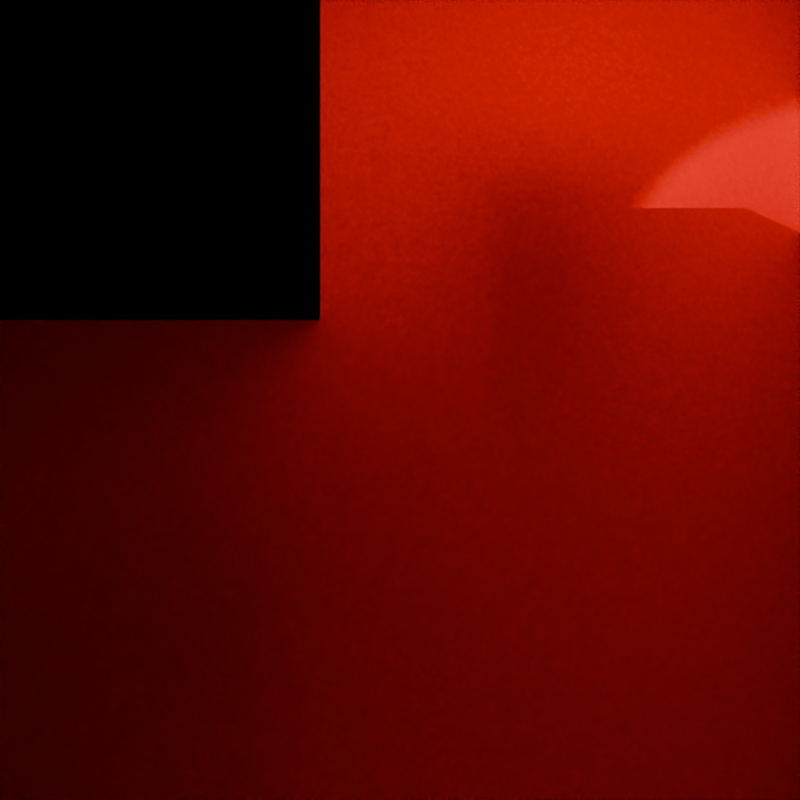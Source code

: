 # Source: path2.blend  (saved by Blender 4.5.90; exported with 4.5.12 LTS)
import bpy
from mathutils import Matrix  # noqa: F401  (used for matrix-valued properties, if any)

bpy.ops.wm.read_factory_settings(use_empty=True)
scene = bpy.context.scene
scene.name = 'Scene'

# ---- collections
col_collection = bpy.data.collections.new('Collection'); scene.collection.children.link(col_collection)
col_top_bototm = bpy.data.collections.new('top bototm'); scene.collection.children.link(col_top_bototm)
col_wall = bpy.data.collections.new('wall'); scene.collection.children.link(col_wall)

# ---- images (referenced by path relative to the original .blend; pixels are not part of the script)
import os
ASSET_DIR = os.environ.get("B2B_ASSET_DIR", "")  # directory of the original .blend (textures are referenced by path, not embedded)
HERE = os.path.dirname(os.path.abspath(__file__))  # packed textures are extracted next to this script under _unpacked/

def load_image(name, relpath, width, height, colorspace="sRGB"):
    """Load a texture the original file referenced (path relative to the .blend, or extracted next to this script)."""
    p = next((c for c in (os.path.join(HERE, relpath), os.path.join(ASSET_DIR, relpath)) if relpath and os.path.exists(c)), "")
    if p:
        img = bpy.data.images.load(p, check_existing=True)
        img.name = name
    else:  # same state as the original file: an image datablock whose file is absent (Cycles renders it pink)
        img = bpy.data.images.new(name, width, height)
        img.source = "FILE"
        img.filepath = "//" + (relpath or name)
    img.colorspace_settings.name = colorspace
    return img
img_copper_grate_png = load_image('copper_grate.png', 'copper_grate.png', 1024, 1024, 'sRGB')
img_smooth_stone_png = load_image('smooth_stone.png', 'smooth_stone.png', 1024, 1024, 'sRGB')
img_oak_planks_png = load_image('oak_planks.png', 'oak_planks.png', 1024, 1024, 'sRGB')
img_quartz_block_bottom_png = load_image('quartz_block_bottom.png', 'quartz_block_bottom.png', 1024, 1024, 'sRGB')
img_blue_wool_png = load_image('blue_wool.png', 'blue_wool.png', 1024, 1024, 'sRGB')

# ---- materials (node trees are filled in below, after node groups)
mat_real_glass = bpy.data.materials.new('real glass')
mat_real_glass.alpha_threshold = 0.0
mat_real_glass.roughness = 0.5
mat_real_glass.line_color = (0.0, 0.0, 0.0, 1.0)
mat_material = bpy.data.materials.new('Material')
mat_asdf = bpy.data.materials.new('asdf')
mat_asdf.alpha_threshold = 0.0
mat_asdf.roughness = 0.5
mat_asdf.line_color = (0.0, 0.0, 0.0, 1.0)
mat_stone = bpy.data.materials.new('stone')
mat_stone.alpha_threshold = 0.0
mat_stone.roughness = 0.5
mat_stone.line_color = (0.0, 0.0, 0.0, 1.0)
mat_roof = bpy.data.materials.new('roof')
mat_roof.alpha_threshold = 0.0
mat_roof.roughness = 0.5
mat_roof.line_color = (0.0, 0.0, 0.0, 1.0)
mat_wall = bpy.data.materials.new('wall')
mat_wall.alpha_threshold = 0.0
mat_wall.roughness = 0.5
mat_wall.line_color = (0.0, 0.0, 0.0, 1.0)
mat_blue = bpy.data.materials.new('blue')
mat_blue.alpha_threshold = 0.0
mat_blue.roughness = 0.5
mat_blue.line_color = (0.0, 0.0, 0.0, 1.0)

# ---- material node trees
mat_real_glass.use_nodes = True; mat_real_glass.node_tree.nodes.clear()
_N = mat_real_glass.node_tree.nodes; _L = mat_real_glass.node_tree.links
n0 = _N.new('ShaderNodeOutputMaterial'); n0.name = 'Material Output'; n0.location = (200, 100)
n1 = _N.new('ShaderNodeBsdfGlass'); n1.name = 'Glass BSDF'; n1.location = (-44, 73)
_L.new(n1.outputs[0], n0.inputs[0])
n0.is_active_output = True
mat_material.use_nodes = True; mat_material.node_tree.nodes.clear()
_N = mat_material.node_tree.nodes; _L = mat_material.node_tree.links
n0 = _N.new('ShaderNodeBsdfPrincipled'); n0.name = 'Principled BSDF'; n0.location = (-200, 100)
n1 = _N.new('ShaderNodeOutputMaterial'); n1.name = 'Material Output'; n1.location = (200, 100)
_L.new(n0.outputs[0], n1.inputs[0])
n1.is_active_output = True
mat_asdf.use_nodes = True; mat_asdf.node_tree.nodes.clear()
_N = mat_asdf.node_tree.nodes; _L = mat_asdf.node_tree.links
n0 = _N.new('ShaderNodeOutputMaterial'); n0.name = 'Material Output'; n0.location = (549, 100)
n1 = _N.new('ShaderNodeTexImage'); n1.name = 'Image Texture'; n1.location = (-341, 45)
n1.image = img_copper_grate_png
n1.interpolation = 'Closest'
n2 = _N.new('ShaderNodeBsdfPrincipled'); n2.name = 'Principled BSDF'; n2.location = (87, 44)
n2.inputs[2].default_value = 1.0
_L.new(n1.outputs[0], n2.inputs[0])
_L.new(n2.outputs[0], n0.inputs[0])
_L.new(n1.outputs[1], n2.inputs[4])
n0.is_active_output = True
mat_stone.use_nodes = True; mat_stone.node_tree.nodes.clear()
_N = mat_stone.node_tree.nodes; _L = mat_stone.node_tree.links
n0 = _N.new('ShaderNodeOutputMaterial'); n0.name = 'Material Output'; n0.location = (200, 100)
n1 = _N.new('ShaderNodeTexImage'); n1.name = 'Image Texture'; n1.location = (-378, 143)
n1.image = img_smooth_stone_png
n1.interpolation = 'Closest'
n2 = _N.new('ShaderNodeBsdfPrincipled'); n2.name = 'Principled BSDF'; n2.location = (-80, 158)
n2.inputs[2].default_value = 1.0
_L.new(n2.outputs[0], n0.inputs[0])
_L.new(n1.outputs[0], n2.inputs[0])
n0.is_active_output = True
mat_roof.use_nodes = True; mat_roof.node_tree.nodes.clear()
_N = mat_roof.node_tree.nodes; _L = mat_roof.node_tree.links
n0 = _N.new('ShaderNodeOutputMaterial'); n0.name = 'Material Output'; n0.location = (376, 100)
n1 = _N.new('ShaderNodeTexImage'); n1.name = 'Image Texture'; n1.location = (-384, 117)
n1.image = img_oak_planks_png
n1.interpolation = 'Closest'
n2 = _N.new('ShaderNodeBsdfPrincipled'); n2.name = 'Principled BSDF'; n2.location = (-39, 158)
n2.inputs[2].default_value = 1.0
_L.new(n2.outputs[0], n0.inputs[0])
_L.new(n1.outputs[0], n2.inputs[0])
n0.is_active_output = True
mat_wall.use_nodes = True; mat_wall.node_tree.nodes.clear()
_N = mat_wall.node_tree.nodes; _L = mat_wall.node_tree.links
n0 = _N.new('ShaderNodeOutputMaterial'); n0.name = 'Material Output'; n0.location = (376, 100)
n1 = _N.new('ShaderNodeTexImage'); n1.name = 'Image Texture'; n1.location = (-384, 117)
n1.image = img_quartz_block_bottom_png
n1.interpolation = 'Closest'
n2 = _N.new('ShaderNodeBsdfPrincipled'); n2.name = 'Principled BSDF'; n2.location = (-39, 158)
n2.inputs[2].default_value = 1.0
_L.new(n2.outputs[0], n0.inputs[0])
_L.new(n1.outputs[0], n2.inputs[0])
n0.is_active_output = True
mat_blue.use_nodes = True; mat_blue.node_tree.nodes.clear()
_N = mat_blue.node_tree.nodes; _L = mat_blue.node_tree.links
n0 = _N.new('ShaderNodeOutputMaterial'); n0.name = 'Material Output'; n0.location = (376, 100)
n1 = _N.new('ShaderNodeTexImage'); n1.name = 'Image Texture'; n1.location = (-384, 117)
n1.image = img_blue_wool_png
n1.interpolation = 'Closest'
n2 = _N.new('ShaderNodeBsdfPrincipled'); n2.name = 'Principled BSDF'; n2.location = (-39, 158)
n2.inputs[2].default_value = 1.0
_L.new(n2.outputs[0], n0.inputs[0])
_L.new(n1.outputs[0], n2.inputs[0])
n0.is_active_output = True

# ---- world
world_world = bpy.data.worlds.new('World'); scene.world = world_world
world_world.use_nodes = True; world_world.node_tree.nodes.clear()
_N = world_world.node_tree.nodes; _L = world_world.node_tree.links
n0 = _N.new('ShaderNodeOutputWorld'); n0.name = 'World Output'; n0.location = (200, 100)
n1 = _N.new('ShaderNodeBackground'); n1.name = 'Background'; n1.location = (-200, 100)
n1.inputs[0].default_value = (0.0, 0.0, 0.0, 1.0)
n1.inputs[1].default_value = 0.0
_L.new(n1.outputs[0], n0.inputs[0])
n0.is_active_output = True
world_world.color = (0.05088, 0.05088, 0.05088)
world_world.sun_shadow_jitter_overblur = 0.0

# ---- cameras
cam_camera = bpy.data.cameras.new('Camera')
cam_camera.type = 'ORTHO'
cam_camera.clip_end = 100.0
cam_camera.ortho_scale = 5.0
cam_camera_001 = bpy.data.cameras.new('Camera.001')
cam_camera_001.clip_end = 100.0
cam_camera_001.lens = 81.0
cam_camera_001.ortho_scale = 5.0
cam_camera_002 = bpy.data.cameras.new('Camera.002')
cam_camera_002.type = 'ORTHO'
cam_camera_002.clip_end = 100.0
cam_camera_002.ortho_scale = 5.0
cam_camera_003 = bpy.data.cameras.new('Camera.003')
cam_camera_003.type = 'ORTHO'
cam_camera_003.clip_end = 100.0
cam_camera_003.ortho_scale = 5.0

# ---- lights
light_point = bpy.data.lights.new('Point', 'POINT')
light_point.energy = 100.0
light_spot = bpy.data.lights.new('Spot', 'SPOT')
light_spot.color = (1.0, 0.0, 0.0)
light_spot.energy = 300.0
light_spot.spot_size = 1.103
light_spot.use_soft_falloff = False

# ---- meshes
me_cube_074 = bpy.data.meshes.new('Cube.074')
me_cube_074.from_pydata([(-0.5, -0.5, -0.5), (-0.5, -0.5, 0.5), (-0.5, 0.5, -0.5), (-0.5, 0.5, 0.5), (0.5, -0.5, -0.5), (0.5, -0.5, 0.5), (0.5, 0.5, -0.5), (0.5, 0.5, 0.5)], [], [(2, 3, 7, 6), (6, 7, 5, 4), (2, 6, 4, 0), (0, 1, 3, 2), (4, 5, 1, 0), (7, 3, 1, 5)])
_uv = me_cube_074.uv_layers.new(name='UVMap')
_uv.uv.foreach_set('vector', [0.0, 0.0, 0.0, 1.0, 1.0, 1.0, 1.0, 0.0, 1.0, 0.0, 1.0, 1.0, 0.0, 1.0, 0.0, 0.0, 0.0, 1.0, 1.0, 1.0, 1.0, 0.0, 0.0, 0.0, 0.0, 0.0, 0.0, 1.0, 1.0, 1.0, 1.0, 0.0, 1.0, 0.0, 1.0, 1.0, 0.0, 1.0, 0.0, 0.0, 1.0, 1.0, 0.0, 1.0, 0.0, 0.0, 1.0, 0.0])
me_cube_074.materials.append(mat_real_glass)
me_cube_074.materials.append(mat_material)
me_cube_074.use_mirror_vertex_groups = False
me_cube_074.update()
me_cube_075 = bpy.data.meshes.new('Cube.075')
me_cube_075.from_pydata([(-0.5, -0.5, -0.5), (-0.5, -0.5, 0.5), (-0.5, 0.5, -0.5), (-0.5, 0.5, 0.5), (0.5, -0.5, -0.5), (0.5, -0.5, 0.5), (0.5, 0.5, -0.5), (0.5, 0.5, 0.5)], [], [(2, 3, 7, 6), (6, 7, 5, 4), (2, 6, 4, 0), (0, 1, 3, 2), (4, 5, 1, 0), (7, 3, 1, 5)])
_uv = me_cube_075.uv_layers.new(name='UVMap')
_uv.uv.foreach_set('vector', [0.0, 0.0, 0.0, 1.0, 1.0, 1.0, 1.0, 0.0, 1.0, 0.0, 1.0, 1.0, 0.0, 1.0, 0.0, 0.0, 0.0, 1.0, 1.0, 1.0, 1.0, 0.0, 0.0, 0.0, 0.0, 0.0, 0.0, 1.0, 1.0, 1.0, 1.0, 0.0, 1.0, 0.0, 1.0, 1.0, 0.0, 1.0, 0.0, 0.0, 1.0, 1.0, 0.0, 1.0, 0.0, 0.0, 1.0, 0.0])
me_cube_075.materials.append(mat_asdf)
me_cube_075.use_mirror_vertex_groups = False
me_cube_075.update()
me_cube_042 = bpy.data.meshes.new('Cube.042')
me_cube_042.from_pydata([(-0.5, -0.5, -0.5), (-0.5, -0.5, 0.5), (-0.5, 0.5, -0.5), (-0.5, 0.5, 0.5), (0.5, -0.5, -0.5), (0.5, -0.5, 0.5), (0.5, 0.5, -0.5), (0.5, 0.5, 0.5), (-0.5, -3.5, -0.5), (-0.5, -3.5, 0.5), (-0.5, -2.5, -0.5), (-0.5, -2.5, 0.5), (0.5, -3.5, -0.5), (0.5, -3.5, 0.5), (0.5, -2.5, -0.5), (0.5, -2.5, 0.5), (1.5, 0.5, -0.5), (1.5, 0.5, 0.5), (1.5, 1.5, -0.5), (1.5, 1.5, 0.5), (2.5, 0.5, -0.5), (2.5, 0.5, 0.5), (2.5, 1.5, -0.5), (2.5, 1.5, 0.5), (1.5, -0.5, -0.5), (1.5, -0.5, 0.5), (1.5, 0.5, -0.5), (1.5, 0.5, 0.5), (2.5, -0.5, -0.5), (2.5, -0.5, 0.5), (2.5, 0.5, -0.5), (2.5, 0.5, 0.5), (2.5, -1.5, -0.5), (2.5, -1.5, 0.5), (2.5, -0.5, -0.5), (2.5, -0.5, 0.5), (3.5, -1.5, -0.5), (3.5, -1.5, 0.5), (3.5, -0.5, -0.5), (3.5, -0.5, 0.5), (3.5, -1.5, -0.5), (3.5, -1.5, 0.5), (3.5, -0.5, -0.5), (3.5, -0.5, 0.5), (4.5, -1.5, -0.5), (4.5, -1.5, 0.5), (4.5, -0.5, -0.5), (4.5, -0.5, 0.5), (1.5, -1.5, -0.5), (1.5, -1.5, 0.5), (1.5, -0.5, -0.5), (1.5, -0.5, 0.5), (2.5, -1.5, -0.5), (2.5, -1.5, 0.5), (2.5, -0.5, -0.5), (2.5, -0.5, 0.5), (2.5, -2.5, -0.5), (2.5, -2.5, 0.5), (2.5, -1.5, -0.5), (2.5, -1.5, 0.5), (3.5, -2.5, -0.5), (3.5, -2.5, 0.5), (3.5, -1.5, -0.5), (3.5, -1.5, 0.5), (3.5, -2.5, -0.5), (3.5, -2.5, 0.5), (3.5, -1.5, -0.5), (3.5, -1.5, 0.5), (4.5, -2.5, -0.5), (4.5, -2.5, 0.5), (4.5, -1.5, -0.5), (4.5, -1.5, 0.5), (1.5, -2.5, -0.5), (1.5, -2.5, 0.5), (1.5, -1.5, -0.5), (1.5, -1.5, 0.5), (2.5, -2.5, -0.5), (2.5, -2.5, 0.5), (2.5, -1.5, -0.5), (2.5, -1.5, 0.5), (0.5, 0.5, -0.5), (0.5, 0.5, 0.5), (0.5, 1.5, -0.5), (0.5, 1.5, 0.5), (1.5, 0.5, -0.5), (1.5, 0.5, 0.5), (1.5, 1.5, -0.5), (1.5, 1.5, 0.5), (0.5, -0.5, -0.5), (0.5, -0.5, 0.5), (0.5, 0.5, -0.5), (0.5, 0.5, 0.5), (1.5, -0.5, -0.5), (1.5, -0.5, 0.5), (1.5, 0.5, -0.5), (1.5, 0.5, 0.5), (0.5, -1.5, -0.5), (0.5, -1.5, 0.5), (0.5, -0.5, -0.5), (0.5, -0.5, 0.5), (1.5, -1.5, -0.5), (1.5, -1.5, 0.5), (1.5, -0.5, -0.5), (1.5, -0.5, 0.5), (0.5, -2.5, -0.5), (0.5, -2.5, 0.5), (0.5, -1.5, -0.5), (0.5, -1.5, 0.5), (1.5, -2.5, -0.5), (1.5, -2.5, 0.5), (1.5, -1.5, -0.5), (1.5, -1.5, 0.5), (-0.5, 0.5, -0.5), (-0.5, 0.5, 0.5), (-0.5, 1.5, -0.5), (-0.5, 1.5, 0.5), (0.5, 0.5, -0.5), (0.5, 0.5, 0.5), (0.5, 1.5, -0.5), (0.5, 1.5, 0.5), (-0.5, -1.5, -0.5), (-0.5, -1.5, 0.5), (-0.5, -0.5, -0.5), (-0.5, -0.5, 0.5), (0.5, -1.5, -0.5), (0.5, -1.5, 0.5), (0.5, -0.5, -0.5), (0.5, -0.5, 0.5), (2.5, -3.5, -0.5), (2.5, -3.5, 0.5), (2.5, -2.5, -0.5), (2.5, -2.5, 0.5), (3.5, -3.5, -0.5), (3.5, -3.5, 0.5), (3.5, -2.5, -0.5), (3.5, -2.5, 0.5), (3.5, -3.5, -0.5), (3.5, -3.5, 0.5), (3.5, -2.5, -0.5), (3.5, -2.5, 0.5), (4.5, -3.5, -0.5), (4.5, -3.5, 0.5), (4.5, -2.5, -0.5), (4.5, -2.5, 0.5), (1.5, -3.5, -0.5), (1.5, -3.5, 0.5), (1.5, -2.5, -0.5), (1.5, -2.5, 0.5), (2.5, -3.5, -0.5), (2.5, -3.5, 0.5), (2.5, -2.5, -0.5), (2.5, -2.5, 0.5), (0.5, -3.5, -0.5), (0.5, -3.5, 0.5), (0.5, -2.5, -0.5), (0.5, -2.5, 0.5), (1.5, -3.5, -0.5), (1.5, -3.5, 0.5), (1.5, -2.5, -0.5), (1.5, -2.5, 0.5), (-0.5, -2.5, -0.5), (-0.5, -2.5, 0.5), (-0.5, -1.5, -0.5), (-0.5, -1.5, 0.5), (0.5, -2.5, -0.5), (0.5, -2.5, 0.5), (0.5, -1.5, -0.5), (0.5, -1.5, 0.5)], [], [(2, 3, 7, 6), (6, 7, 5, 4), (2, 6, 4, 0), (0, 1, 3, 2), (4, 5, 1, 0), (7, 3, 1, 5), (10, 11, 15, 14), (14, 15, 13, 12), (10, 14, 12, 8), (8, 9, 11, 10), (12, 13, 9, 8), (15, 11, 9, 13), (18, 19, 23, 22), (22, 23, 21, 20), (18, 22, 20, 16), (16, 17, 19, 18), (20, 21, 17, 16), (23, 19, 17, 21), (26, 27, 31, 30), (30, 31, 29, 28), (26, 30, 28, 24), (24, 25, 27, 26), (28, 29, 25, 24), (31, 27, 25, 29), (34, 35, 39, 38), (38, 39, 37, 36), (34, 38, 36, 32), (32, 33, 35, 34), (36, 37, 33, 32), (39, 35, 33, 37), (42, 43, 47, 46), (46, 47, 45, 44), (42, 46, 44, 40), (40, 41, 43, 42), (44, 45, 41, 40), (47, 43, 41, 45), (50, 51, 55, 54), (54, 55, 53, 52), (50, 54, 52, 48), (48, 49, 51, 50), (52, 53, 49, 48), (55, 51, 49, 53), (58, 59, 63, 62), (62, 63, 61, 60), (58, 62, 60, 56), (56, 57, 59, 58), (60, 61, 57, 56), (63, 59, 57, 61), (66, 67, 71, 70), (70, 71, 69, 68), (66, 70, 68, 64), (64, 65, 67, 66), (68, 69, 65, 64), (71, 67, 65, 69), (74, 75, 79, 78), (78, 79, 77, 76), (74, 78, 76, 72), (72, 73, 75, 74), (76, 77, 73, 72), (79, 75, 73, 77), (82, 83, 87, 86), (86, 87, 85, 84), (82, 86, 84, 80), (80, 81, 83, 82), (84, 85, 81, 80), (87, 83, 81, 85), (90, 91, 95, 94), (94, 95, 93, 92), (90, 94, 92, 88), (88, 89, 91, 90), (92, 93, 89, 88), (95, 91, 89, 93), (98, 99, 103, 102), (102, 103, 101, 100), (98, 102, 100, 96), (96, 97, 99, 98), (100, 101, 97, 96), (103, 99, 97, 101), (106, 107, 111, 110), (110, 111, 109, 108), (106, 110, 108, 104), (104, 105, 107, 106), (108, 109, 105, 104), (111, 107, 105, 109), (114, 115, 119, 118), (118, 119, 117, 116), (114, 118, 116, 112), (112, 113, 115, 114), (116, 117, 113, 112), (119, 115, 113, 117), (122, 123, 127, 126), (126, 127, 125, 124), (122, 126, 124, 120), (120, 121, 123, 122), (124, 125, 121, 120), (127, 123, 121, 125), (130, 131, 135, 134), (134, 135, 133, 132), (130, 134, 132, 128), (128, 129, 131, 130), (132, 133, 129, 128), (135, 131, 129, 133), (138, 139, 143, 142), (142, 143, 141, 140), (138, 142, 140, 136), (136, 137, 139, 138), (140, 141, 137, 136), (143, 139, 137, 141), (146, 147, 151, 150), (150, 151, 149, 148), (146, 150, 148, 144), (144, 145, 147, 146), (148, 149, 145, 144), (151, 147, 145, 149), (154, 155, 159, 158), (158, 159, 157, 156), (154, 158, 156, 152), (152, 153, 155, 154), (156, 157, 153, 152), (159, 155, 153, 157), (162, 163, 167, 166), (166, 167, 165, 164), (162, 166, 164, 160), (160, 161, 163, 162), (164, 165, 161, 160), (167, 163, 161, 165)])
_uv = me_cube_042.uv_layers.new(name='UVMap')
_uv.uv.foreach_set('vector', [0.0, 0.0, 0.0, 1.0, 1.0, 1.0, 1.0, 0.0, 1.0, 0.0, 1.0, 1.0, 0.0, 1.0, 0.0, 0.0, 0.0, 1.0, 1.0, 1.0, 1.0, 0.0, 0.0, 0.0, 0.0, 0.0, 0.0, 1.0, 1.0, 1.0, 1.0, 0.0, 1.0, 0.0, 1.0, 1.0, 0.0, 1.0, 0.0, 0.0, 1.0, 1.0, 0.0, 1.0, 0.0, 0.0, 1.0, 0.0, 0.0, 0.0, 0.0, 1.0, 1.0, 1.0, 1.0, 0.0, 1.0, 0.0, 1.0, 1.0, 0.0, 1.0, 0.0, 0.0, 0.0, 1.0, 1.0, 1.0, 1.0, 0.0, 0.0, 0.0, 0.0, 0.0, 0.0, 1.0, 1.0, 1.0, 1.0, 0.0, 1.0, 0.0, 1.0, 1.0, 0.0, 1.0, 0.0, 0.0, 1.0, 1.0, 0.0, 1.0, 0.0, 0.0, 1.0, 0.0, 0.0, 0.0, 0.0, 1.0, 1.0, 1.0, 1.0, 0.0, 1.0, 0.0, 1.0, 1.0, 0.0, 1.0, 0.0, 0.0, 0.0, 1.0, 1.0, 1.0, 1.0, 0.0, 0.0, 0.0, 0.0, 0.0, 0.0, 1.0, 1.0, 1.0, 1.0, 0.0, 1.0, 0.0, 1.0, 1.0, 0.0, 1.0, 0.0, 0.0, 1.0, 1.0, 0.0, 1.0, 0.0, 0.0, 1.0, 0.0, 0.0, 0.0, 0.0, 1.0, 1.0, 1.0, 1.0, 0.0, 1.0, 0.0, 1.0, 1.0, 0.0, 1.0, 0.0, 0.0, 0.0, 1.0, 1.0, 1.0, 1.0, 0.0, 0.0, 0.0, 0.0, 0.0, 0.0, 1.0, 1.0, 1.0, 1.0, 0.0, 1.0, 0.0, 1.0, 1.0, 0.0, 1.0, 0.0, 0.0, 1.0, 1.0, 0.0, 1.0, 0.0, 0.0, 1.0, 0.0, 0.0, 0.0, 0.0, 1.0, 1.0, 1.0, 1.0, 0.0, 1.0, 0.0, 1.0, 1.0, 0.0, 1.0, 0.0, 0.0, 0.0, 1.0, 1.0, 1.0, 1.0, 0.0, 0.0, 0.0, 0.0, 0.0, 0.0, 1.0, 1.0, 1.0, 1.0, 0.0, 1.0, 0.0, 1.0, 1.0, 0.0, 1.0, 0.0, 0.0, 1.0, 1.0, 0.0, 1.0, 0.0, 0.0, 1.0, 0.0, 0.0, 0.0, 0.0, 1.0, 1.0, 1.0, 1.0, 0.0, 1.0, 0.0, 1.0, 1.0, 0.0, 1.0, 0.0, 0.0, 0.0, 1.0, 1.0, 1.0, 1.0, 0.0, 0.0, 0.0, 0.0, 0.0, 0.0, 1.0, 1.0, 1.0, 1.0, 0.0, 1.0, 0.0, 1.0, 1.0, 0.0, 1.0, 0.0, 0.0, 1.0, 1.0, 0.0, 1.0, 0.0, 0.0, 1.0, 0.0, 0.0, 0.0, 0.0, 1.0, 1.0, 1.0, 1.0, 0.0, 1.0, 0.0, 1.0, 1.0, 0.0, 1.0, 0.0, 0.0, 0.0, 1.0, 1.0, 1.0, 1.0, 0.0, 0.0, 0.0, 0.0, 0.0, 0.0, 1.0, 1.0, 1.0, 1.0, 0.0, 1.0, 0.0, 1.0, 1.0, 0.0, 1.0, 0.0, 0.0, 1.0, 1.0, 0.0, 1.0, 0.0, 0.0, 1.0, 0.0, 0.0, 0.0, 0.0, 1.0, 1.0, 1.0, 1.0, 0.0, 1.0, 0.0, 1.0, 1.0, 0.0, 1.0, 0.0, 0.0, 0.0, 1.0, 1.0, 1.0, 1.0, 0.0, 0.0, 0.0, 0.0, 0.0, 0.0, 1.0, 1.0, 1.0, 1.0, 0.0, 1.0, 0.0, 1.0, 1.0, 0.0, 1.0, 0.0, 0.0, 1.0, 1.0, 0.0, 1.0, 0.0, 0.0, 1.0, 0.0, 0.0, 0.0, 0.0, 1.0, 1.0, 1.0, 1.0, 0.0, 1.0, 0.0, 1.0, 1.0, 0.0, 1.0, 0.0, 0.0, 0.0, 1.0, 1.0, 1.0, 1.0, 0.0, 0.0, 0.0, 0.0, 0.0, 0.0, 1.0, 1.0, 1.0, 1.0, 0.0, 1.0, 0.0, 1.0, 1.0, 0.0, 1.0, 0.0, 0.0, 1.0, 1.0, 0.0, 1.0, 0.0, 0.0, 1.0, 0.0, 0.0, 0.0, 0.0, 1.0, 1.0, 1.0, 1.0, 0.0, 1.0, 0.0, 1.0, 1.0, 0.0, 1.0, 0.0, 0.0, 0.0, 1.0, 1.0, 1.0, 1.0, 0.0, 0.0, 0.0, 0.0, 0.0, 0.0, 1.0, 1.0, 1.0, 1.0, 0.0, 1.0, 0.0, 1.0, 1.0, 0.0, 1.0, 0.0, 0.0, 1.0, 1.0, 0.0, 1.0, 0.0, 0.0, 1.0, 0.0, 0.0, 0.0, 0.0, 1.0, 1.0, 1.0, 1.0, 0.0, 1.0, 0.0, 1.0, 1.0, 0.0, 1.0, 0.0, 0.0, 0.0, 1.0, 1.0, 1.0, 1.0, 0.0, 0.0, 0.0, 0.0, 0.0, 0.0, 1.0, 1.0, 1.0, 1.0, 0.0, 1.0, 0.0, 1.0, 1.0, 0.0, 1.0, 0.0, 0.0, 1.0, 1.0, 0.0, 1.0, 0.0, 0.0, 1.0, 0.0, 0.0, 0.0, 0.0, 1.0, 1.0, 1.0, 1.0, 0.0, 1.0, 0.0, 1.0, 1.0, 0.0, 1.0, 0.0, 0.0, 0.0, 1.0, 1.0, 1.0, 1.0, 0.0, 0.0, 0.0, 0.0, 0.0, 0.0, 1.0, 1.0, 1.0, 1.0, 0.0, 1.0, 0.0, 1.0, 1.0, 0.0, 1.0, 0.0, 0.0, 1.0, 1.0, 0.0, 1.0, 0.0, 0.0, 1.0, 0.0, 0.0, 0.0, 0.0, 1.0, 1.0, 1.0, 1.0, 0.0, 1.0, 0.0, 1.0, 1.0, 0.0, 1.0, 0.0, 0.0, 0.0, 1.0, 1.0, 1.0, 1.0, 0.0, 0.0, 0.0, 0.0, 0.0, 0.0, 1.0, 1.0, 1.0, 1.0, 0.0, 1.0, 0.0, 1.0, 1.0, 0.0, 1.0, 0.0, 0.0, 1.0, 1.0, 0.0, 1.0, 0.0, 0.0, 1.0, 0.0, 0.0, 0.0, 0.0, 1.0, 1.0, 1.0, 1.0, 0.0, 1.0, 0.0, 1.0, 1.0, 0.0, 1.0, 0.0, 0.0, 0.0, 1.0, 1.0, 1.0, 1.0, 0.0, 0.0, 0.0, 0.0, 0.0, 0.0, 1.0, 1.0, 1.0, 1.0, 0.0, 1.0, 0.0, 1.0, 1.0, 0.0, 1.0, 0.0, 0.0, 1.0, 1.0, 0.0, 1.0, 0.0, 0.0, 1.0, 0.0, 0.0, 0.0, 0.0, 1.0, 1.0, 1.0, 1.0, 0.0, 1.0, 0.0, 1.0, 1.0, 0.0, 1.0, 0.0, 0.0, 0.0, 1.0, 1.0, 1.0, 1.0, 0.0, 0.0, 0.0, 0.0, 0.0, 0.0, 1.0, 1.0, 1.0, 1.0, 0.0, 1.0, 0.0, 1.0, 1.0, 0.0, 1.0, 0.0, 0.0, 1.0, 1.0, 0.0, 1.0, 0.0, 0.0, 1.0, 0.0, 0.0, 0.0, 0.0, 1.0, 1.0, 1.0, 1.0, 0.0, 1.0, 0.0, 1.0, 1.0, 0.0, 1.0, 0.0, 0.0, 0.0, 1.0, 1.0, 1.0, 1.0, 0.0, 0.0, 0.0, 0.0, 0.0, 0.0, 1.0, 1.0, 1.0, 1.0, 0.0, 1.0, 0.0, 1.0, 1.0, 0.0, 1.0, 0.0, 0.0, 1.0, 1.0, 0.0, 1.0, 0.0, 0.0, 1.0, 0.0, 0.0, 0.0, 0.0, 1.0, 1.0, 1.0, 1.0, 0.0, 1.0, 0.0, 1.0, 1.0, 0.0, 1.0, 0.0, 0.0, 0.0, 1.0, 1.0, 1.0, 1.0, 0.0, 0.0, 0.0, 0.0, 0.0, 0.0, 1.0, 1.0, 1.0, 1.0, 0.0, 1.0, 0.0, 1.0, 1.0, 0.0, 1.0, 0.0, 0.0, 1.0, 1.0, 0.0, 1.0, 0.0, 0.0, 1.0, 0.0, 0.0, 0.0, 0.0, 1.0, 1.0, 1.0, 1.0, 0.0, 1.0, 0.0, 1.0, 1.0, 0.0, 1.0, 0.0, 0.0, 0.0, 1.0, 1.0, 1.0, 1.0, 0.0, 0.0, 0.0, 0.0, 0.0, 0.0, 1.0, 1.0, 1.0, 1.0, 0.0, 1.0, 0.0, 1.0, 1.0, 0.0, 1.0, 0.0, 0.0, 1.0, 1.0, 0.0, 1.0, 0.0, 0.0, 1.0, 0.0, 0.0, 0.0, 0.0, 1.0, 1.0, 1.0, 1.0, 0.0, 1.0, 0.0, 1.0, 1.0, 0.0, 1.0, 0.0, 0.0, 0.0, 1.0, 1.0, 1.0, 1.0, 0.0, 0.0, 0.0, 0.0, 0.0, 0.0, 1.0, 1.0, 1.0, 1.0, 0.0, 1.0, 0.0, 1.0, 1.0, 0.0, 1.0, 0.0, 0.0, 1.0, 1.0, 0.0, 1.0, 0.0, 0.0, 1.0, 0.0, 0.0, 0.0, 0.0, 1.0, 1.0, 1.0, 1.0, 0.0, 1.0, 0.0, 1.0, 1.0, 0.0, 1.0, 0.0, 0.0, 0.0, 1.0, 1.0, 1.0, 1.0, 0.0, 0.0, 0.0, 0.0, 0.0, 0.0, 1.0, 1.0, 1.0, 1.0, 0.0, 1.0, 0.0, 1.0, 1.0, 0.0, 1.0, 0.0, 0.0, 1.0, 1.0, 0.0, 1.0, 0.0, 0.0, 1.0, 0.0, 0.0, 0.0, 0.0, 1.0, 1.0, 1.0, 1.0, 0.0, 1.0, 0.0, 1.0, 1.0, 0.0, 1.0, 0.0, 0.0, 0.0, 1.0, 1.0, 1.0, 1.0, 0.0, 0.0, 0.0, 0.0, 0.0, 0.0, 1.0, 1.0, 1.0, 1.0, 0.0, 1.0, 0.0, 1.0, 1.0, 0.0, 1.0, 0.0, 0.0, 1.0, 1.0, 0.0, 1.0, 0.0, 0.0, 1.0, 0.0])
me_cube_042.materials.append(mat_stone)
me_cube_042.use_mirror_vertex_groups = False
me_cube_042.update()
me_cube_098 = bpy.data.meshes.new('Cube.098')
me_cube_098.from_pydata([(-0.5, -0.5, -0.5), (-0.5, -0.5, 0.5), (-0.5, 0.5, -0.5), (-0.5, 0.5, 0.5), (0.5, -0.5, -0.5), (0.5, -0.5, 0.5), (0.5, 0.5, -0.5), (0.5, 0.5, 0.5), (-0.5, -1.5, -0.5), (-0.5, -1.5, 0.5), (-0.5, -0.5, -0.5), (-0.5, -0.5, 0.5), (0.5, -1.5, -0.5), (0.5, -1.5, 0.5), (0.5, -0.5, -0.5), (0.5, -0.5, 0.5), (-0.5, -2.5, -0.5), (-0.5, -2.5, 0.5), (-0.5, -1.5, -0.5), (-0.5, -1.5, 0.5), (0.5, -2.5, -0.5), (0.5, -2.5, 0.5), (0.5, -1.5, -0.5), (0.5, -1.5, 0.5), (-0.5, -3.5, -0.5), (-0.5, -3.5, 0.5), (-0.5, -2.5, -0.5), (-0.5, -2.5, 0.5), (0.5, -3.5, -0.5), (0.5, -3.5, 0.5), (0.5, -2.5, -0.5), (0.5, -2.5, 0.5), (-0.5, -4.5, -0.5), (-0.5, -4.5, 0.5), (-0.5, -3.5, -0.5), (-0.5, -3.5, 0.5), (0.5, -4.5, -0.5), (0.5, -4.5, 0.5), (0.5, -3.5, -0.5), (0.5, -3.5, 0.5), (0.5, -2.5, -0.5), (0.5, -2.5, 0.5), (0.5, -1.5, -0.5), (0.5, -1.5, 0.5), (1.5, -2.5, -0.5), (1.5, -2.5, 0.5), (1.5, -1.5, -0.5), (1.5, -1.5, 0.5), (0.5, -3.5, -0.5), (0.5, -3.5, 0.5), (0.5, -2.5, -0.5), (0.5, -2.5, 0.5), (1.5, -3.5, -0.5), (1.5, -3.5, 0.5), (1.5, -2.5, -0.5), (1.5, -2.5, 0.5), (0.5, -4.5, -0.5), (0.5, -4.5, 0.5), (0.5, -3.5, -0.5), (0.5, -3.5, 0.5), (1.5, -4.5, -0.5), (1.5, -4.5, 0.5), (1.5, -3.5, -0.5), (1.5, -3.5, 0.5), (1.5, -2.5, -0.5), (1.5, -2.5, 0.5), (1.5, -1.5, -0.5), (1.5, -1.5, 0.5), (2.5, -2.5, -0.5), (2.5, -2.5, 0.5), (2.5, -1.5, -0.5), (2.5, -1.5, 0.5), (1.5, -3.5, -0.5), (1.5, -3.5, 0.5), (1.5, -2.5, -0.5), (1.5, -2.5, 0.5), (2.5, -3.5, -0.5), (2.5, -3.5, 0.5), (2.5, -2.5, -0.5), (2.5, -2.5, 0.5), (1.5, -4.5, -0.5), (1.5, -4.5, 0.5), (1.5, -3.5, -0.5), (1.5, -3.5, 0.5), (2.5, -4.5, -0.5), (2.5, -4.5, 0.5), (2.5, -3.5, -0.5), (2.5, -3.5, 0.5), (-1.5, -0.5, -0.5), (-1.5, -0.5, 0.5), (-1.5, 0.5, -0.5), (-1.5, 0.5, 0.5), (-0.5, -0.5, -0.5), (-0.5, -0.5, 0.5), (-0.5, 0.5, -0.5), (-0.5, 0.5, 0.5), (-1.5, -1.5, -0.5), (-1.5, -1.5, 0.5), (-1.5, -0.5, -0.5), (-1.5, -0.5, 0.5), (-0.5, -1.5, -0.5), (-0.5, -1.5, 0.5), (-0.5, -0.5, -0.5), (-0.5, -0.5, 0.5), (-1.5, -2.5, -0.5), (-1.5, -2.5, 0.5), (-1.5, -1.5, -0.5), (-1.5, -1.5, 0.5), (-0.5, -2.5, -0.5), (-0.5, -2.5, 0.5), (-0.5, -1.5, -0.5), (-0.5, -1.5, 0.5), (-1.5, -3.5, -0.5), (-1.5, -3.5, 0.5), (-1.5, -2.5, -0.5), (-1.5, -2.5, 0.5), (-0.5, -3.5, -0.5), (-0.5, -3.5, 0.5), (-0.5, -2.5, -0.5), (-0.5, -2.5, 0.5), (-1.5, -4.5, -0.5), (-1.5, -4.5, 0.5), (-1.5, -3.5, -0.5), (-1.5, -3.5, 0.5), (-0.5, -4.5, -0.5), (-0.5, -4.5, 0.5), (-0.5, -3.5, -0.5), (-0.5, -3.5, 0.5), (-2.5, -0.5, -0.5), (-2.5, -0.5, 0.5), (-2.5, 0.5, -0.5), (-2.5, 0.5, 0.5), (-1.5, -0.5, -0.5), (-1.5, -0.5, 0.5), (-1.5, 0.5, -0.5), (-1.5, 0.5, 0.5), (-2.5, -1.5, -0.5), (-2.5, -1.5, 0.5), (-2.5, -0.5, -0.5), (-2.5, -0.5, 0.5), (-1.5, -1.5, -0.5), (-1.5, -1.5, 0.5), (-1.5, -0.5, -0.5), (-1.5, -0.5, 0.5), (-2.5, -2.5, -0.5), (-2.5, -2.5, 0.5), (-2.5, -1.5, -0.5), (-2.5, -1.5, 0.5), (-1.5, -2.5, -0.5), (-1.5, -2.5, 0.5), (-1.5, -1.5, -0.5), (-1.5, -1.5, 0.5), (-2.5, -3.5, -0.5), (-2.5, -3.5, 0.5), (-2.5, -2.5, -0.5), (-2.5, -2.5, 0.5), (-1.5, -3.5, -0.5), (-1.5, -3.5, 0.5), (-1.5, -2.5, -0.5), (-1.5, -2.5, 0.5), (-2.5, -4.5, -0.5), (-2.5, -4.5, 0.5), (-2.5, -3.5, -0.5), (-2.5, -3.5, 0.5), (-1.5, -4.5, -0.5), (-1.5, -4.5, 0.5), (-1.5, -3.5, -0.5), (-1.5, -3.5, 0.5)], [], [(2, 3, 7, 6), (6, 7, 5, 4), (2, 6, 4, 0), (0, 1, 3, 2), (4, 5, 1, 0), (7, 3, 1, 5), (10, 11, 15, 14), (14, 15, 13, 12), (10, 14, 12, 8), (8, 9, 11, 10), (12, 13, 9, 8), (15, 11, 9, 13), (18, 19, 23, 22), (22, 23, 21, 20), (18, 22, 20, 16), (16, 17, 19, 18), (20, 21, 17, 16), (23, 19, 17, 21), (26, 27, 31, 30), (30, 31, 29, 28), (26, 30, 28, 24), (24, 25, 27, 26), (28, 29, 25, 24), (31, 27, 25, 29), (34, 35, 39, 38), (38, 39, 37, 36), (34, 38, 36, 32), (32, 33, 35, 34), (36, 37, 33, 32), (39, 35, 33, 37), (42, 43, 47, 46), (46, 47, 45, 44), (42, 46, 44, 40), (40, 41, 43, 42), (44, 45, 41, 40), (47, 43, 41, 45), (50, 51, 55, 54), (54, 55, 53, 52), (50, 54, 52, 48), (48, 49, 51, 50), (52, 53, 49, 48), (55, 51, 49, 53), (58, 59, 63, 62), (62, 63, 61, 60), (58, 62, 60, 56), (56, 57, 59, 58), (60, 61, 57, 56), (63, 59, 57, 61), (66, 67, 71, 70), (70, 71, 69, 68), (66, 70, 68, 64), (64, 65, 67, 66), (68, 69, 65, 64), (71, 67, 65, 69), (74, 75, 79, 78), (78, 79, 77, 76), (74, 78, 76, 72), (72, 73, 75, 74), (76, 77, 73, 72), (79, 75, 73, 77), (82, 83, 87, 86), (86, 87, 85, 84), (82, 86, 84, 80), (80, 81, 83, 82), (84, 85, 81, 80), (87, 83, 81, 85), (90, 91, 95, 94), (94, 95, 93, 92), (90, 94, 92, 88), (88, 89, 91, 90), (92, 93, 89, 88), (95, 91, 89, 93), (98, 99, 103, 102), (102, 103, 101, 100), (98, 102, 100, 96), (96, 97, 99, 98), (100, 101, 97, 96), (103, 99, 97, 101), (106, 107, 111, 110), (110, 111, 109, 108), (106, 110, 108, 104), (104, 105, 107, 106), (108, 109, 105, 104), (111, 107, 105, 109), (114, 115, 119, 118), (118, 119, 117, 116), (114, 118, 116, 112), (112, 113, 115, 114), (116, 117, 113, 112), (119, 115, 113, 117), (122, 123, 127, 126), (126, 127, 125, 124), (122, 126, 124, 120), (120, 121, 123, 122), (124, 125, 121, 120), (127, 123, 121, 125), (130, 131, 135, 134), (134, 135, 133, 132), (130, 134, 132, 128), (128, 129, 131, 130), (132, 133, 129, 128), (135, 131, 129, 133), (138, 139, 143, 142), (142, 143, 141, 140), (138, 142, 140, 136), (136, 137, 139, 138), (140, 141, 137, 136), (143, 139, 137, 141), (146, 147, 151, 150), (150, 151, 149, 148), (146, 150, 148, 144), (144, 145, 147, 146), (148, 149, 145, 144), (151, 147, 145, 149), (154, 155, 159, 158), (158, 159, 157, 156), (154, 158, 156, 152), (152, 153, 155, 154), (156, 157, 153, 152), (159, 155, 153, 157), (162, 163, 167, 166), (166, 167, 165, 164), (162, 166, 164, 160), (160, 161, 163, 162), (164, 165, 161, 160), (167, 163, 161, 165)])
_uv = me_cube_098.uv_layers.new(name='UVMap')
_uv.uv.foreach_set('vector', [0.0, 0.0, 0.0, 1.0, 1.0, 1.0, 1.0, 0.0, 1.0, 0.0, 1.0, 1.0, 0.0, 1.0, 0.0, 0.0, 0.0, 1.0, 1.0, 1.0, 1.0, 0.0, 0.0, 0.0, 0.0, 0.0, 0.0, 1.0, 1.0, 1.0, 1.0, 0.0, 1.0, 0.0, 1.0, 1.0, 0.0, 1.0, 0.0, 0.0, 1.0, 1.0, 0.0, 1.0, 0.0, 0.0, 1.0, 0.0, 0.0, 0.0, 0.0, 1.0, 1.0, 1.0, 1.0, 0.0, 1.0, 0.0, 1.0, 1.0, 0.0, 1.0, 0.0, 0.0, 0.0, 1.0, 1.0, 1.0, 1.0, 0.0, 0.0, 0.0, 0.0, 0.0, 0.0, 1.0, 1.0, 1.0, 1.0, 0.0, 1.0, 0.0, 1.0, 1.0, 0.0, 1.0, 0.0, 0.0, 1.0, 1.0, 0.0, 1.0, 0.0, 0.0, 1.0, 0.0, 0.0, 0.0, 0.0, 1.0, 1.0, 1.0, 1.0, 0.0, 1.0, 0.0, 1.0, 1.0, 0.0, 1.0, 0.0, 0.0, 0.0, 1.0, 1.0, 1.0, 1.0, 0.0, 0.0, 0.0, 0.0, 0.0, 0.0, 1.0, 1.0, 1.0, 1.0, 0.0, 1.0, 0.0, 1.0, 1.0, 0.0, 1.0, 0.0, 0.0, 1.0, 1.0, 0.0, 1.0, 0.0, 0.0, 1.0, 0.0, 0.0, 0.0, 0.0, 1.0, 1.0, 1.0, 1.0, 0.0, 1.0, 0.0, 1.0, 1.0, 0.0, 1.0, 0.0, 0.0, 0.0, 1.0, 1.0, 1.0, 1.0, 0.0, 0.0, 0.0, 0.0, 0.0, 0.0, 1.0, 1.0, 1.0, 1.0, 0.0, 1.0, 0.0, 1.0, 1.0, 0.0, 1.0, 0.0, 0.0, 1.0, 1.0, 0.0, 1.0, 0.0, 0.0, 1.0, 0.0, 0.0, 0.0, 0.0, 1.0, 1.0, 1.0, 1.0, 0.0, 1.0, 0.0, 1.0, 1.0, 0.0, 1.0, 0.0, 0.0, 0.0, 1.0, 1.0, 1.0, 1.0, 0.0, 0.0, 0.0, 0.0, 0.0, 0.0, 1.0, 1.0, 1.0, 1.0, 0.0, 1.0, 0.0, 1.0, 1.0, 0.0, 1.0, 0.0, 0.0, 1.0, 1.0, 0.0, 1.0, 0.0, 0.0, 1.0, 0.0, 0.0, 0.0, 0.0, 1.0, 1.0, 1.0, 1.0, 0.0, 1.0, 0.0, 1.0, 1.0, 0.0, 1.0, 0.0, 0.0, 0.0, 1.0, 1.0, 1.0, 1.0, 0.0, 0.0, 0.0, 0.0, 0.0, 0.0, 1.0, 1.0, 1.0, 1.0, 0.0, 1.0, 0.0, 1.0, 1.0, 0.0, 1.0, 0.0, 0.0, 1.0, 1.0, 0.0, 1.0, 0.0, 0.0, 1.0, 0.0, 0.0, 0.0, 0.0, 1.0, 1.0, 1.0, 1.0, 0.0, 1.0, 0.0, 1.0, 1.0, 0.0, 1.0, 0.0, 0.0, 0.0, 1.0, 1.0, 1.0, 1.0, 0.0, 0.0, 0.0, 0.0, 0.0, 0.0, 1.0, 1.0, 1.0, 1.0, 0.0, 1.0, 0.0, 1.0, 1.0, 0.0, 1.0, 0.0, 0.0, 1.0, 1.0, 0.0, 1.0, 0.0, 0.0, 1.0, 0.0, 0.0, 0.0, 0.0, 1.0, 1.0, 1.0, 1.0, 0.0, 1.0, 0.0, 1.0, 1.0, 0.0, 1.0, 0.0, 0.0, 0.0, 1.0, 1.0, 1.0, 1.0, 0.0, 0.0, 0.0, 0.0, 0.0, 0.0, 1.0, 1.0, 1.0, 1.0, 0.0, 1.0, 0.0, 1.0, 1.0, 0.0, 1.0, 0.0, 0.0, 1.0, 1.0, 0.0, 1.0, 0.0, 0.0, 1.0, 0.0, 0.0, 0.0, 0.0, 1.0, 1.0, 1.0, 1.0, 0.0, 1.0, 0.0, 1.0, 1.0, 0.0, 1.0, 0.0, 0.0, 0.0, 1.0, 1.0, 1.0, 1.0, 0.0, 0.0, 0.0, 0.0, 0.0, 0.0, 1.0, 1.0, 1.0, 1.0, 0.0, 1.0, 0.0, 1.0, 1.0, 0.0, 1.0, 0.0, 0.0, 1.0, 1.0, 0.0, 1.0, 0.0, 0.0, 1.0, 0.0, 0.0, 0.0, 0.0, 1.0, 1.0, 1.0, 1.0, 0.0, 1.0, 0.0, 1.0, 1.0, 0.0, 1.0, 0.0, 0.0, 0.0, 1.0, 1.0, 1.0, 1.0, 0.0, 0.0, 0.0, 0.0, 0.0, 0.0, 1.0, 1.0, 1.0, 1.0, 0.0, 1.0, 0.0, 1.0, 1.0, 0.0, 1.0, 0.0, 0.0, 1.0, 1.0, 0.0, 1.0, 0.0, 0.0, 1.0, 0.0, 0.0, 0.0, 0.0, 1.0, 1.0, 1.0, 1.0, 0.0, 1.0, 0.0, 1.0, 1.0, 0.0, 1.0, 0.0, 0.0, 0.0, 1.0, 1.0, 1.0, 1.0, 0.0, 0.0, 0.0, 0.0, 0.0, 0.0, 1.0, 1.0, 1.0, 1.0, 0.0, 1.0, 0.0, 1.0, 1.0, 0.0, 1.0, 0.0, 0.0, 1.0, 1.0, 0.0, 1.0, 0.0, 0.0, 1.0, 0.0, 0.0, 0.0, 0.0, 1.0, 1.0, 1.0, 1.0, 0.0, 1.0, 0.0, 1.0, 1.0, 0.0, 1.0, 0.0, 0.0, 0.0, 1.0, 1.0, 1.0, 1.0, 0.0, 0.0, 0.0, 0.0, 0.0, 0.0, 1.0, 1.0, 1.0, 1.0, 0.0, 1.0, 0.0, 1.0, 1.0, 0.0, 1.0, 0.0, 0.0, 1.0, 1.0, 0.0, 1.0, 0.0, 0.0, 1.0, 0.0, 0.0, 0.0, 0.0, 1.0, 1.0, 1.0, 1.0, 0.0, 1.0, 0.0, 1.0, 1.0, 0.0, 1.0, 0.0, 0.0, 0.0, 1.0, 1.0, 1.0, 1.0, 0.0, 0.0, 0.0, 0.0, 0.0, 0.0, 1.0, 1.0, 1.0, 1.0, 0.0, 1.0, 0.0, 1.0, 1.0, 0.0, 1.0, 0.0, 0.0, 1.0, 1.0, 0.0, 1.0, 0.0, 0.0, 1.0, 0.0, 0.0, 0.0, 0.0, 1.0, 1.0, 1.0, 1.0, 0.0, 1.0, 0.0, 1.0, 1.0, 0.0, 1.0, 0.0, 0.0, 0.0, 1.0, 1.0, 1.0, 1.0, 0.0, 0.0, 0.0, 0.0, 0.0, 0.0, 1.0, 1.0, 1.0, 1.0, 0.0, 1.0, 0.0, 1.0, 1.0, 0.0, 1.0, 0.0, 0.0, 1.0, 1.0, 0.0, 1.0, 0.0, 0.0, 1.0, 0.0, 0.0, 0.0, 0.0, 1.0, 1.0, 1.0, 1.0, 0.0, 1.0, 0.0, 1.0, 1.0, 0.0, 1.0, 0.0, 0.0, 0.0, 1.0, 1.0, 1.0, 1.0, 0.0, 0.0, 0.0, 0.0, 0.0, 0.0, 1.0, 1.0, 1.0, 1.0, 0.0, 1.0, 0.0, 1.0, 1.0, 0.0, 1.0, 0.0, 0.0, 1.0, 1.0, 0.0, 1.0, 0.0, 0.0, 1.0, 0.0, 0.0, 0.0, 0.0, 1.0, 1.0, 1.0, 1.0, 0.0, 1.0, 0.0, 1.0, 1.0, 0.0, 1.0, 0.0, 0.0, 0.0, 1.0, 1.0, 1.0, 1.0, 0.0, 0.0, 0.0, 0.0, 0.0, 0.0, 1.0, 1.0, 1.0, 1.0, 0.0, 1.0, 0.0, 1.0, 1.0, 0.0, 1.0, 0.0, 0.0, 1.0, 1.0, 0.0, 1.0, 0.0, 0.0, 1.0, 0.0, 0.0, 0.0, 0.0, 1.0, 1.0, 1.0, 1.0, 0.0, 1.0, 0.0, 1.0, 1.0, 0.0, 1.0, 0.0, 0.0, 0.0, 1.0, 1.0, 1.0, 1.0, 0.0, 0.0, 0.0, 0.0, 0.0, 0.0, 1.0, 1.0, 1.0, 1.0, 0.0, 1.0, 0.0, 1.0, 1.0, 0.0, 1.0, 0.0, 0.0, 1.0, 1.0, 0.0, 1.0, 0.0, 0.0, 1.0, 0.0, 0.0, 0.0, 0.0, 1.0, 1.0, 1.0, 1.0, 0.0, 1.0, 0.0, 1.0, 1.0, 0.0, 1.0, 0.0, 0.0, 0.0, 1.0, 1.0, 1.0, 1.0, 0.0, 0.0, 0.0, 0.0, 0.0, 0.0, 1.0, 1.0, 1.0, 1.0, 0.0, 1.0, 0.0, 1.0, 1.0, 0.0, 1.0, 0.0, 0.0, 1.0, 1.0, 0.0, 1.0, 0.0, 0.0, 1.0, 0.0, 0.0, 0.0, 0.0, 1.0, 1.0, 1.0, 1.0, 0.0, 1.0, 0.0, 1.0, 1.0, 0.0, 1.0, 0.0, 0.0, 0.0, 1.0, 1.0, 1.0, 1.0, 0.0, 0.0, 0.0, 0.0, 0.0, 0.0, 1.0, 1.0, 1.0, 1.0, 0.0, 1.0, 0.0, 1.0, 1.0, 0.0, 1.0, 0.0, 0.0, 1.0, 1.0, 0.0, 1.0, 0.0, 0.0, 1.0, 0.0, 0.0, 0.0, 0.0, 1.0, 1.0, 1.0, 1.0, 0.0, 1.0, 0.0, 1.0, 1.0, 0.0, 1.0, 0.0, 0.0, 0.0, 1.0, 1.0, 1.0, 1.0, 0.0, 0.0, 0.0, 0.0, 0.0, 0.0, 1.0, 1.0, 1.0, 1.0, 0.0, 1.0, 0.0, 1.0, 1.0, 0.0, 1.0, 0.0, 0.0, 1.0, 1.0, 0.0, 1.0, 0.0, 0.0, 1.0, 0.0, 0.0, 0.0, 0.0, 1.0, 1.0, 1.0, 1.0, 0.0, 1.0, 0.0, 1.0, 1.0, 0.0, 1.0, 0.0, 0.0, 0.0, 1.0, 1.0, 1.0, 1.0, 0.0, 0.0, 0.0, 0.0, 0.0, 0.0, 1.0, 1.0, 1.0, 1.0, 0.0, 1.0, 0.0, 1.0, 1.0, 0.0, 1.0, 0.0, 0.0, 1.0, 1.0, 0.0, 1.0, 0.0, 0.0, 1.0, 0.0])
me_cube_098.materials.append(mat_roof)
me_cube_098.use_mirror_vertex_groups = False
me_cube_098.update()
me_cube_044 = bpy.data.meshes.new('Cube.044')
me_cube_044.from_pydata([(-0.5, -0.5, -0.5), (-0.5, -0.5, 0.5), (-0.5, 0.5, -0.5), (-0.5, 0.5, 0.5), (0.5, -0.5, -0.5), (0.5, -0.5, 0.5), (0.5, 0.5, -0.5), (0.5, 0.5, 0.5), (-0.5, -0.5, 0.5), (-0.5, -0.5, 1.5), (-0.5, 0.5, 0.5), (-0.5, 0.5, 1.5), (0.5, -0.5, 0.5), (0.5, -0.5, 1.5), (0.5, 0.5, 0.5), (0.5, 0.5, 1.5), (0.5, -0.5, -0.5), (0.5, -0.5, 0.5), (0.5, 0.5, -0.5), (0.5, 0.5, 0.5), (1.5, -0.5, -0.5), (1.5, -0.5, 0.5), (1.5, 0.5, -0.5), (1.5, 0.5, 0.5), (0.5, -0.5, 0.5), (0.5, -0.5, 1.5), (0.5, 0.5, 0.5), (0.5, 0.5, 1.5), (1.5, -0.5, 0.5), (1.5, -0.5, 1.5), (1.5, 0.5, 0.5), (1.5, 0.5, 1.5), (-0.5, 0.5, -0.5), (-0.5, 0.5, 0.5), (-0.5, 1.5, -0.5), (-0.5, 1.5, 0.5), (0.5, 0.5, -0.5), (0.5, 0.5, 0.5), (0.5, 1.5, -0.5), (0.5, 1.5, 0.5), (-0.5, 0.5, 0.5), (-0.5, 0.5, 1.5), (-0.5, 1.5, 0.5), (-0.5, 1.5, 1.5), (0.5, 0.5, 0.5), (0.5, 0.5, 1.5), (0.5, 1.5, 0.5), (0.5, 1.5, 1.5)], [], [(2, 3, 7, 6), (6, 7, 5, 4), (2, 6, 4, 0), (0, 1, 3, 2), (4, 5, 1, 0), (7, 3, 1, 5), (10, 11, 15, 14), (14, 15, 13, 12), (10, 14, 12, 8), (8, 9, 11, 10), (12, 13, 9, 8), (15, 11, 9, 13), (18, 19, 23, 22), (22, 23, 21, 20), (18, 22, 20, 16), (16, 17, 19, 18), (20, 21, 17, 16), (23, 19, 17, 21), (26, 27, 31, 30), (30, 31, 29, 28), (26, 30, 28, 24), (24, 25, 27, 26), (28, 29, 25, 24), (31, 27, 25, 29), (34, 35, 39, 38), (38, 39, 37, 36), (34, 38, 36, 32), (32, 33, 35, 34), (36, 37, 33, 32), (39, 35, 33, 37), (42, 43, 47, 46), (46, 47, 45, 44), (42, 46, 44, 40), (40, 41, 43, 42), (44, 45, 41, 40), (47, 43, 41, 45)])
_uv = me_cube_044.uv_layers.new(name='UVMap')
_uv.uv.foreach_set('vector', [0.0, 0.0, 0.0, 1.0, 1.0, 1.0, 1.0, 0.0, 1.0, 0.0, 1.0, 1.0, 0.0, 1.0, 0.0, 0.0, 0.0, 1.0, 1.0, 1.0, 1.0, 0.0, 0.0, 0.0, 0.0, 0.0, 0.0, 1.0, 1.0, 1.0, 1.0, 0.0, 1.0, 0.0, 1.0, 1.0, 0.0, 1.0, 0.0, 0.0, 1.0, 1.0, 0.0, 1.0, 0.0, 0.0, 1.0, 0.0, 0.0, 0.0, 0.0, 1.0, 1.0, 1.0, 1.0, 0.0, 1.0, 0.0, 1.0, 1.0, 0.0, 1.0, 0.0, 0.0, 0.0, 1.0, 1.0, 1.0, 1.0, 0.0, 0.0, 0.0, 0.0, 0.0, 0.0, 1.0, 1.0, 1.0, 1.0, 0.0, 1.0, 0.0, 1.0, 1.0, 0.0, 1.0, 0.0, 0.0, 1.0, 1.0, 0.0, 1.0, 0.0, 0.0, 1.0, 0.0, 0.0, 0.0, 0.0, 1.0, 1.0, 1.0, 1.0, 0.0, 1.0, 0.0, 1.0, 1.0, 0.0, 1.0, 0.0, 0.0, 0.0, 1.0, 1.0, 1.0, 1.0, 0.0, 0.0, 0.0, 0.0, 0.0, 0.0, 1.0, 1.0, 1.0, 1.0, 0.0, 1.0, 0.0, 1.0, 1.0, 0.0, 1.0, 0.0, 0.0, 1.0, 1.0, 0.0, 1.0, 0.0, 0.0, 1.0, 0.0, 0.0, 0.0, 0.0, 1.0, 1.0, 1.0, 1.0, 0.0, 1.0, 0.0, 1.0, 1.0, 0.0, 1.0, 0.0, 0.0, 0.0, 1.0, 1.0, 1.0, 1.0, 0.0, 0.0, 0.0, 0.0, 0.0, 0.0, 1.0, 1.0, 1.0, 1.0, 0.0, 1.0, 0.0, 1.0, 1.0, 0.0, 1.0, 0.0, 0.0, 1.0, 1.0, 0.0, 1.0, 0.0, 0.0, 1.0, 0.0, 0.0, 0.0, 0.0, 1.0, 1.0, 1.0, 1.0, 0.0, 1.0, 0.0, 1.0, 1.0, 0.0, 1.0, 0.0, 0.0, 0.0, 1.0, 1.0, 1.0, 1.0, 0.0, 0.0, 0.0, 0.0, 0.0, 0.0, 1.0, 1.0, 1.0, 1.0, 0.0, 1.0, 0.0, 1.0, 1.0, 0.0, 1.0, 0.0, 0.0, 1.0, 1.0, 0.0, 1.0, 0.0, 0.0, 1.0, 0.0, 0.0, 0.0, 0.0, 1.0, 1.0, 1.0, 1.0, 0.0, 1.0, 0.0, 1.0, 1.0, 0.0, 1.0, 0.0, 0.0, 0.0, 1.0, 1.0, 1.0, 1.0, 0.0, 0.0, 0.0, 0.0, 0.0, 0.0, 1.0, 1.0, 1.0, 1.0, 0.0, 1.0, 0.0, 1.0, 1.0, 0.0, 1.0, 0.0, 0.0, 1.0, 1.0, 0.0, 1.0, 0.0, 0.0, 1.0, 0.0])
me_cube_044.materials.append(mat_wall)
me_cube_044.use_mirror_vertex_groups = False
me_cube_044.update()
me_cube_050 = bpy.data.meshes.new('Cube.050')
me_cube_050.from_pydata([(-0.5, -0.5, -0.5), (-0.5, -0.5, 0.5), (-0.5, 0.5, -0.5), (-0.5, 0.5, 0.5), (0.5, -0.5, -0.5), (0.5, -0.5, 0.5), (0.5, 0.5, -0.5), (0.5, 0.5, 0.5), (-0.5, 0.5, -0.5), (-0.5, 0.5, 0.5), (-0.5, 1.5, -0.5), (-0.5, 1.5, 0.5), (0.5, 0.5, -0.5), (0.5, 0.5, 0.5), (0.5, 1.5, -0.5), (0.5, 1.5, 0.5), (-0.5, 0.5, -1.5), (-0.5, 0.5, -0.5), (-0.5, 1.5, -1.5), (-0.5, 1.5, -0.5), (0.5, 0.5, -1.5), (0.5, 0.5, -0.5), (0.5, 1.5, -1.5), (0.5, 1.5, -0.5), (-0.5, -0.5, -1.5), (-0.5, -0.5, -0.5), (-0.5, 0.5, -1.5), (-0.5, 0.5, -0.5), (0.5, -0.5, -1.5), (0.5, -0.5, -0.5), (0.5, 0.5, -1.5), (0.5, 0.5, -0.5), (-0.5, -1.5, -0.5), (-0.5, -1.5, 0.5), (-0.5, -0.5, -0.5), (-0.5, -0.5, 0.5), (0.5, -1.5, -0.5), (0.5, -1.5, 0.5), (0.5, -0.5, -0.5), (0.5, -0.5, 0.5), (-0.5, -1.5, -1.5), (-0.5, -1.5, -0.5), (-0.5, -0.5, -1.5), (-0.5, -0.5, -0.5), (0.5, -1.5, -1.5), (0.5, -1.5, -0.5), (0.5, -0.5, -1.5), (0.5, -0.5, -0.5)], [], [(2, 3, 7, 6), (6, 7, 5, 4), (2, 6, 4, 0), (0, 1, 3, 2), (4, 5, 1, 0), (7, 3, 1, 5), (10, 11, 15, 14), (14, 15, 13, 12), (10, 14, 12, 8), (8, 9, 11, 10), (12, 13, 9, 8), (15, 11, 9, 13), (18, 19, 23, 22), (22, 23, 21, 20), (18, 22, 20, 16), (16, 17, 19, 18), (20, 21, 17, 16), (23, 19, 17, 21), (26, 27, 31, 30), (30, 31, 29, 28), (26, 30, 28, 24), (24, 25, 27, 26), (28, 29, 25, 24), (31, 27, 25, 29), (34, 35, 39, 38), (38, 39, 37, 36), (34, 38, 36, 32), (32, 33, 35, 34), (36, 37, 33, 32), (39, 35, 33, 37), (42, 43, 47, 46), (46, 47, 45, 44), (42, 46, 44, 40), (40, 41, 43, 42), (44, 45, 41, 40), (47, 43, 41, 45)])
_uv = me_cube_050.uv_layers.new(name='UVMap')
_uv.uv.foreach_set('vector', [0.0, 0.0, 0.0, 1.0, 1.0, 1.0, 1.0, 0.0, 1.0, 0.0, 1.0, 1.0, 0.0, 1.0, 0.0, 0.0, 0.0, 1.0, 1.0, 1.0, 1.0, 0.0, 0.0, 0.0, 0.0, 0.0, 0.0, 1.0, 1.0, 1.0, 1.0, 0.0, 1.0, 0.0, 1.0, 1.0, 0.0, 1.0, 0.0, 0.0, 1.0, 1.0, 0.0, 1.0, 0.0, 0.0, 1.0, 0.0, 0.0, 0.0, 0.0, 1.0, 1.0, 1.0, 1.0, 0.0, 1.0, 0.0, 1.0, 1.0, 0.0, 1.0, 0.0, 0.0, 0.0, 1.0, 1.0, 1.0, 1.0, 0.0, 0.0, 0.0, 0.0, 0.0, 0.0, 1.0, 1.0, 1.0, 1.0, 0.0, 1.0, 0.0, 1.0, 1.0, 0.0, 1.0, 0.0, 0.0, 1.0, 1.0, 0.0, 1.0, 0.0, 0.0, 1.0, 0.0, 0.0, 0.0, 0.0, 1.0, 1.0, 1.0, 1.0, 0.0, 1.0, 0.0, 1.0, 1.0, 0.0, 1.0, 0.0, 0.0, 0.0, 1.0, 1.0, 1.0, 1.0, 0.0, 0.0, 0.0, 0.0, 0.0, 0.0, 1.0, 1.0, 1.0, 1.0, 0.0, 1.0, 0.0, 1.0, 1.0, 0.0, 1.0, 0.0, 0.0, 1.0, 1.0, 0.0, 1.0, 0.0, 0.0, 1.0, 0.0, 0.0, 0.0, 0.0, 1.0, 1.0, 1.0, 1.0, 0.0, 1.0, 0.0, 1.0, 1.0, 0.0, 1.0, 0.0, 0.0, 0.0, 1.0, 1.0, 1.0, 1.0, 0.0, 0.0, 0.0, 0.0, 0.0, 0.0, 1.0, 1.0, 1.0, 1.0, 0.0, 1.0, 0.0, 1.0, 1.0, 0.0, 1.0, 0.0, 0.0, 1.0, 1.0, 0.0, 1.0, 0.0, 0.0, 1.0, 0.0, 0.0, 0.0, 0.0, 1.0, 1.0, 1.0, 1.0, 0.0, 1.0, 0.0, 1.0, 1.0, 0.0, 1.0, 0.0, 0.0, 0.0, 1.0, 1.0, 1.0, 1.0, 0.0, 0.0, 0.0, 0.0, 0.0, 0.0, 1.0, 1.0, 1.0, 1.0, 0.0, 1.0, 0.0, 1.0, 1.0, 0.0, 1.0, 0.0, 0.0, 1.0, 1.0, 0.0, 1.0, 0.0, 0.0, 1.0, 0.0, 0.0, 0.0, 0.0, 1.0, 1.0, 1.0, 1.0, 0.0, 1.0, 0.0, 1.0, 1.0, 0.0, 1.0, 0.0, 0.0, 0.0, 1.0, 1.0, 1.0, 1.0, 0.0, 0.0, 0.0, 0.0, 0.0, 0.0, 1.0, 1.0, 1.0, 1.0, 0.0, 1.0, 0.0, 1.0, 1.0, 0.0, 1.0, 0.0, 0.0, 1.0, 1.0, 0.0, 1.0, 0.0, 0.0, 1.0, 0.0])
me_cube_050.materials.append(mat_wall)
me_cube_050.use_mirror_vertex_groups = False
me_cube_050.update()
me_cube_072 = bpy.data.meshes.new('Cube.072')
me_cube_072.from_pydata([(-0.5, -0.5, -0.5), (-0.5, -0.5, 0.5), (-0.5, 0.5, -0.5), (-0.5, 0.5, 0.5), (0.5, -0.5, -0.5), (0.5, -0.5, 0.5), (0.5, 0.5, -0.5), (0.5, 0.5, 0.5), (-2.5, -0.5, -1.5), (-2.5, -0.5, -0.5), (-2.5, 0.5, -1.5), (-2.5, 0.5, -0.5), (-1.5, -0.5, -1.5), (-1.5, -0.5, -0.5), (-1.5, 0.5, -1.5), (-1.5, 0.5, -0.5), (-2.5, -0.5, -0.5), (-2.5, -0.5, 0.5), (-2.5, 0.5, -0.5), (-2.5, 0.5, 0.5), (-1.5, -0.5, -0.5), (-1.5, -0.5, 0.5), (-1.5, 0.5, -0.5), (-1.5, 0.5, 0.5), (-1.5, -0.5, -1.5), (-1.5, -0.5, -0.5), (-1.5, 0.5, -1.5), (-1.5, 0.5, -0.5), (-0.5, -0.5, -1.5), (-0.5, -0.5, -0.5), (-0.5, 0.5, -1.5), (-0.5, 0.5, -0.5), (-1.5, -0.5, -0.5), (-1.5, -0.5, 0.5), (-1.5, 0.5, -0.5), (-1.5, 0.5, 0.5), (-0.5, -0.5, -0.5), (-0.5, -0.5, 0.5), (-0.5, 0.5, -0.5), (-0.5, 0.5, 0.5), (-3.5, -0.5, -1.5), (-3.5, -0.5, -0.5), (-3.5, 0.5, -1.5), (-3.5, 0.5, -0.5), (-2.5, -0.5, -1.5), (-2.5, -0.5, -0.5), (-2.5, 0.5, -1.5), (-2.5, 0.5, -0.5), (-3.5, -0.5, -0.5), (-3.5, -0.5, 0.5), (-3.5, 0.5, -0.5), (-3.5, 0.5, 0.5), (-2.5, -0.5, -0.5), (-2.5, -0.5, 0.5), (-2.5, 0.5, -0.5), (-2.5, 0.5, 0.5), (-4.5, -0.5, -1.5), (-4.5, -0.5, -0.5), (-4.5, 0.5, -1.5), (-4.5, 0.5, -0.5), (-3.5, -0.5, -1.5), (-3.5, -0.5, -0.5), (-3.5, 0.5, -1.5), (-3.5, 0.5, -0.5), (-4.5, -0.5, -0.5), (-4.5, -0.5, 0.5), (-4.5, 0.5, -0.5), (-4.5, 0.5, 0.5), (-3.5, -0.5, -0.5), (-3.5, -0.5, 0.5), (-3.5, 0.5, -0.5), (-3.5, 0.5, 0.5), (-0.5, -0.5, -1.5), (-0.5, -0.5, -0.5), (-0.5, 0.5, -1.5), (-0.5, 0.5, -0.5), (0.5, -0.5, -1.5), (0.5, -0.5, -0.5), (0.5, 0.5, -1.5), (0.5, 0.5, -0.5)], [], [(2, 3, 7, 6), (6, 7, 5, 4), (2, 6, 4, 0), (0, 1, 3, 2), (4, 5, 1, 0), (7, 3, 1, 5), (10, 11, 15, 14), (14, 15, 13, 12), (10, 14, 12, 8), (8, 9, 11, 10), (12, 13, 9, 8), (15, 11, 9, 13), (18, 19, 23, 22), (22, 23, 21, 20), (18, 22, 20, 16), (16, 17, 19, 18), (20, 21, 17, 16), (23, 19, 17, 21), (26, 27, 31, 30), (30, 31, 29, 28), (26, 30, 28, 24), (24, 25, 27, 26), (28, 29, 25, 24), (31, 27, 25, 29), (34, 35, 39, 38), (38, 39, 37, 36), (34, 38, 36, 32), (32, 33, 35, 34), (36, 37, 33, 32), (39, 35, 33, 37), (42, 43, 47, 46), (46, 47, 45, 44), (42, 46, 44, 40), (40, 41, 43, 42), (44, 45, 41, 40), (47, 43, 41, 45), (50, 51, 55, 54), (54, 55, 53, 52), (50, 54, 52, 48), (48, 49, 51, 50), (52, 53, 49, 48), (55, 51, 49, 53), (58, 59, 63, 62), (62, 63, 61, 60), (58, 62, 60, 56), (56, 57, 59, 58), (60, 61, 57, 56), (63, 59, 57, 61), (66, 67, 71, 70), (70, 71, 69, 68), (66, 70, 68, 64), (64, 65, 67, 66), (68, 69, 65, 64), (71, 67, 65, 69), (74, 75, 79, 78), (78, 79, 77, 76), (74, 78, 76, 72), (72, 73, 75, 74), (76, 77, 73, 72), (79, 75, 73, 77)])
_uv = me_cube_072.uv_layers.new(name='UVMap')
_uv.uv.foreach_set('vector', [0.0, 0.0, 0.0, 1.0, 1.0, 1.0, 1.0, 0.0, 1.0, 0.0, 1.0, 1.0, 0.0, 1.0, 0.0, 0.0, 0.0, 1.0, 1.0, 1.0, 1.0, 0.0, 0.0, 0.0, 0.0, 0.0, 0.0, 1.0, 1.0, 1.0, 1.0, 0.0, 1.0, 0.0, 1.0, 1.0, 0.0, 1.0, 0.0, 0.0, 1.0, 1.0, 0.0, 1.0, 0.0, 0.0, 1.0, 0.0, 0.0, 0.0, 0.0, 1.0, 1.0, 1.0, 1.0, 0.0, 1.0, 0.0, 1.0, 1.0, 0.0, 1.0, 0.0, 0.0, 0.0, 1.0, 1.0, 1.0, 1.0, 0.0, 0.0, 0.0, 0.0, 0.0, 0.0, 1.0, 1.0, 1.0, 1.0, 0.0, 1.0, 0.0, 1.0, 1.0, 0.0, 1.0, 0.0, 0.0, 1.0, 1.0, 0.0, 1.0, 0.0, 0.0, 1.0, 0.0, 0.0, 0.0, 0.0, 1.0, 1.0, 1.0, 1.0, 0.0, 1.0, 0.0, 1.0, 1.0, 0.0, 1.0, 0.0, 0.0, 0.0, 1.0, 1.0, 1.0, 1.0, 0.0, 0.0, 0.0, 0.0, 0.0, 0.0, 1.0, 1.0, 1.0, 1.0, 0.0, 1.0, 0.0, 1.0, 1.0, 0.0, 1.0, 0.0, 0.0, 1.0, 1.0, 0.0, 1.0, 0.0, 0.0, 1.0, 0.0, 0.0, 0.0, 0.0, 1.0, 1.0, 1.0, 1.0, 0.0, 1.0, 0.0, 1.0, 1.0, 0.0, 1.0, 0.0, 0.0, 0.0, 1.0, 1.0, 1.0, 1.0, 0.0, 0.0, 0.0, 0.0, 0.0, 0.0, 1.0, 1.0, 1.0, 1.0, 0.0, 1.0, 0.0, 1.0, 1.0, 0.0, 1.0, 0.0, 0.0, 1.0, 1.0, 0.0, 1.0, 0.0, 0.0, 1.0, 0.0, 0.0, 0.0, 0.0, 1.0, 1.0, 1.0, 1.0, 0.0, 1.0, 0.0, 1.0, 1.0, 0.0, 1.0, 0.0, 0.0, 0.0, 1.0, 1.0, 1.0, 1.0, 0.0, 0.0, 0.0, 0.0, 0.0, 0.0, 1.0, 1.0, 1.0, 1.0, 0.0, 1.0, 0.0, 1.0, 1.0, 0.0, 1.0, 0.0, 0.0, 1.0, 1.0, 0.0, 1.0, 0.0, 0.0, 1.0, 0.0, 0.0, 0.0, 0.0, 1.0, 1.0, 1.0, 1.0, 0.0, 1.0, 0.0, 1.0, 1.0, 0.0, 1.0, 0.0, 0.0, 0.0, 1.0, 1.0, 1.0, 1.0, 0.0, 0.0, 0.0, 0.0, 0.0, 0.0, 1.0, 1.0, 1.0, 1.0, 0.0, 1.0, 0.0, 1.0, 1.0, 0.0, 1.0, 0.0, 0.0, 1.0, 1.0, 0.0, 1.0, 0.0, 0.0, 1.0, 0.0, 0.0, 0.0, 0.0, 1.0, 1.0, 1.0, 1.0, 0.0, 1.0, 0.0, 1.0, 1.0, 0.0, 1.0, 0.0, 0.0, 0.0, 1.0, 1.0, 1.0, 1.0, 0.0, 0.0, 0.0, 0.0, 0.0, 0.0, 1.0, 1.0, 1.0, 1.0, 0.0, 1.0, 0.0, 1.0, 1.0, 0.0, 1.0, 0.0, 0.0, 1.0, 1.0, 0.0, 1.0, 0.0, 0.0, 1.0, 0.0, 0.0, 0.0, 0.0, 1.0, 1.0, 1.0, 1.0, 0.0, 1.0, 0.0, 1.0, 1.0, 0.0, 1.0, 0.0, 0.0, 0.0, 1.0, 1.0, 1.0, 1.0, 0.0, 0.0, 0.0, 0.0, 0.0, 0.0, 1.0, 1.0, 1.0, 1.0, 0.0, 1.0, 0.0, 1.0, 1.0, 0.0, 1.0, 0.0, 0.0, 1.0, 1.0, 0.0, 1.0, 0.0, 0.0, 1.0, 0.0, 0.0, 0.0, 0.0, 1.0, 1.0, 1.0, 1.0, 0.0, 1.0, 0.0, 1.0, 1.0, 0.0, 1.0, 0.0, 0.0, 0.0, 1.0, 1.0, 1.0, 1.0, 0.0, 0.0, 0.0, 0.0, 0.0, 0.0, 1.0, 1.0, 1.0, 1.0, 0.0, 1.0, 0.0, 1.0, 1.0, 0.0, 1.0, 0.0, 0.0, 1.0, 1.0, 0.0, 1.0, 0.0, 0.0, 1.0, 0.0, 0.0, 0.0, 0.0, 1.0, 1.0, 1.0, 1.0, 0.0, 1.0, 0.0, 1.0, 1.0, 0.0, 1.0, 0.0, 0.0, 0.0, 1.0, 1.0, 1.0, 1.0, 0.0, 0.0, 0.0, 0.0, 0.0, 0.0, 1.0, 1.0, 1.0, 1.0, 0.0, 1.0, 0.0, 1.0, 1.0, 0.0, 1.0, 0.0, 0.0, 1.0, 1.0, 0.0, 1.0, 0.0, 0.0, 1.0, 0.0])
me_cube_072.materials.append(mat_wall)
me_cube_072.use_mirror_vertex_groups = False
me_cube_072.update()
me_cube_088 = bpy.data.meshes.new('Cube.088')
me_cube_088.from_pydata([(-0.5, -0.5, -0.5), (-0.5, -0.5, 0.5), (-0.5, 0.5, -0.5), (-0.5, 0.5, 0.5), (0.5, -0.5, -0.5), (0.5, -0.5, 0.5), (0.5, 0.5, -0.5), (0.5, 0.5, 0.5), (-0.5, 3.5, -0.5), (-0.5, 3.5, 0.5), (-0.5, 4.5, -0.5), (-0.5, 4.5, 0.5), (0.5, 3.5, -0.5), (0.5, 3.5, 0.5), (0.5, 4.5, -0.5), (0.5, 4.5, 0.5), (-0.5, 3.5, 0.5), (-0.5, 3.5, 1.5), (-0.5, 4.5, 0.5), (-0.5, 4.5, 1.5), (0.5, 3.5, 0.5), (0.5, 3.5, 1.5), (0.5, 4.5, 0.5), (0.5, 4.5, 1.5), (-0.5, 2.5, -0.5), (-0.5, 2.5, 0.5), (-0.5, 3.5, -0.5), (-0.5, 3.5, 0.5), (0.5, 2.5, -0.5), (0.5, 2.5, 0.5), (0.5, 3.5, -0.5), (0.5, 3.5, 0.5), (-0.5, 2.5, 0.5), (-0.5, 2.5, 1.5), (-0.5, 3.5, 0.5), (-0.5, 3.5, 1.5), (0.5, 2.5, 0.5), (0.5, 2.5, 1.5), (0.5, 3.5, 0.5), (0.5, 3.5, 1.5), (-0.5, 1.5, -0.5), (-0.5, 1.5, 0.5), (-0.5, 2.5, -0.5), (-0.5, 2.5, 0.5), (0.5, 1.5, -0.5), (0.5, 1.5, 0.5), (0.5, 2.5, -0.5), (0.5, 2.5, 0.5), (-0.5, 1.5, 0.5), (-0.5, 1.5, 1.5), (-0.5, 2.5, 0.5), (-0.5, 2.5, 1.5), (0.5, 1.5, 0.5), (0.5, 1.5, 1.5), (0.5, 2.5, 0.5), (0.5, 2.5, 1.5), (-0.5, 0.5, -0.5), (-0.5, 0.5, 0.5), (-0.5, 1.5, -0.5), (-0.5, 1.5, 0.5), (0.5, 0.5, -0.5), (0.5, 0.5, 0.5), (0.5, 1.5, -0.5), (0.5, 1.5, 0.5), (-0.5, 0.5, 0.5), (-0.5, 0.5, 1.5), (-0.5, 1.5, 0.5), (-0.5, 1.5, 1.5), (0.5, 0.5, 0.5), (0.5, 0.5, 1.5), (0.5, 1.5, 0.5), (0.5, 1.5, 1.5), (-0.5, -0.5, 0.5), (-0.5, -0.5, 1.5), (-0.5, 0.5, 0.5), (-0.5, 0.5, 1.5), (0.5, -0.5, 0.5), (0.5, -0.5, 1.5), (0.5, 0.5, 0.5), (0.5, 0.5, 1.5)], [], [(2, 3, 7, 6), (6, 7, 5, 4), (2, 6, 4, 0), (0, 1, 3, 2), (4, 5, 1, 0), (7, 3, 1, 5), (10, 11, 15, 14), (14, 15, 13, 12), (10, 14, 12, 8), (8, 9, 11, 10), (12, 13, 9, 8), (15, 11, 9, 13), (18, 19, 23, 22), (22, 23, 21, 20), (18, 22, 20, 16), (16, 17, 19, 18), (20, 21, 17, 16), (23, 19, 17, 21), (26, 27, 31, 30), (30, 31, 29, 28), (26, 30, 28, 24), (24, 25, 27, 26), (28, 29, 25, 24), (31, 27, 25, 29), (34, 35, 39, 38), (38, 39, 37, 36), (34, 38, 36, 32), (32, 33, 35, 34), (36, 37, 33, 32), (39, 35, 33, 37), (42, 43, 47, 46), (46, 47, 45, 44), (42, 46, 44, 40), (40, 41, 43, 42), (44, 45, 41, 40), (47, 43, 41, 45), (50, 51, 55, 54), (54, 55, 53, 52), (50, 54, 52, 48), (48, 49, 51, 50), (52, 53, 49, 48), (55, 51, 49, 53), (58, 59, 63, 62), (62, 63, 61, 60), (58, 62, 60, 56), (56, 57, 59, 58), (60, 61, 57, 56), (63, 59, 57, 61), (66, 67, 71, 70), (70, 71, 69, 68), (66, 70, 68, 64), (64, 65, 67, 66), (68, 69, 65, 64), (71, 67, 65, 69), (74, 75, 79, 78), (78, 79, 77, 76), (74, 78, 76, 72), (72, 73, 75, 74), (76, 77, 73, 72), (79, 75, 73, 77)])
_uv = me_cube_088.uv_layers.new(name='UVMap')
_uv.uv.foreach_set('vector', [0.0, 0.0, 0.0, 1.0, 1.0, 1.0, 1.0, 0.0, 1.0, 0.0, 1.0, 1.0, 0.0, 1.0, 0.0, 0.0, 0.0, 1.0, 1.0, 1.0, 1.0, 0.0, 0.0, 0.0, 0.0, 0.0, 0.0, 1.0, 1.0, 1.0, 1.0, 0.0, 1.0, 0.0, 1.0, 1.0, 0.0, 1.0, 0.0, 0.0, 1.0, 1.0, 0.0, 1.0, 0.0, 0.0, 1.0, 0.0, 0.0, 0.0, 0.0, 1.0, 1.0, 1.0, 1.0, 0.0, 1.0, 0.0, 1.0, 1.0, 0.0, 1.0, 0.0, 0.0, 0.0, 1.0, 1.0, 1.0, 1.0, 0.0, 0.0, 0.0, 0.0, 0.0, 0.0, 1.0, 1.0, 1.0, 1.0, 0.0, 1.0, 0.0, 1.0, 1.0, 0.0, 1.0, 0.0, 0.0, 1.0, 1.0, 0.0, 1.0, 0.0, 0.0, 1.0, 0.0, 0.0, 0.0, 0.0, 1.0, 1.0, 1.0, 1.0, 0.0, 1.0, 0.0, 1.0, 1.0, 0.0, 1.0, 0.0, 0.0, 0.0, 1.0, 1.0, 1.0, 1.0, 0.0, 0.0, 0.0, 0.0, 0.0, 0.0, 1.0, 1.0, 1.0, 1.0, 0.0, 1.0, 0.0, 1.0, 1.0, 0.0, 1.0, 0.0, 0.0, 1.0, 1.0, 0.0, 1.0, 0.0, 0.0, 1.0, 0.0, 0.0, 0.0, 0.0, 1.0, 1.0, 1.0, 1.0, 0.0, 1.0, 0.0, 1.0, 1.0, 0.0, 1.0, 0.0, 0.0, 0.0, 1.0, 1.0, 1.0, 1.0, 0.0, 0.0, 0.0, 0.0, 0.0, 0.0, 1.0, 1.0, 1.0, 1.0, 0.0, 1.0, 0.0, 1.0, 1.0, 0.0, 1.0, 0.0, 0.0, 1.0, 1.0, 0.0, 1.0, 0.0, 0.0, 1.0, 0.0, 0.0, 0.0, 0.0, 1.0, 1.0, 1.0, 1.0, 0.0, 1.0, 0.0, 1.0, 1.0, 0.0, 1.0, 0.0, 0.0, 0.0, 1.0, 1.0, 1.0, 1.0, 0.0, 0.0, 0.0, 0.0, 0.0, 0.0, 1.0, 1.0, 1.0, 1.0, 0.0, 1.0, 0.0, 1.0, 1.0, 0.0, 1.0, 0.0, 0.0, 1.0, 1.0, 0.0, 1.0, 0.0, 0.0, 1.0, 0.0, 0.0, 0.0, 0.0, 1.0, 1.0, 1.0, 1.0, 0.0, 1.0, 0.0, 1.0, 1.0, 0.0, 1.0, 0.0, 0.0, 0.0, 1.0, 1.0, 1.0, 1.0, 0.0, 0.0, 0.0, 0.0, 0.0, 0.0, 1.0, 1.0, 1.0, 1.0, 0.0, 1.0, 0.0, 1.0, 1.0, 0.0, 1.0, 0.0, 0.0, 1.0, 1.0, 0.0, 1.0, 0.0, 0.0, 1.0, 0.0, 0.0, 0.0, 0.0, 1.0, 1.0, 1.0, 1.0, 0.0, 1.0, 0.0, 1.0, 1.0, 0.0, 1.0, 0.0, 0.0, 0.0, 1.0, 1.0, 1.0, 1.0, 0.0, 0.0, 0.0, 0.0, 0.0, 0.0, 1.0, 1.0, 1.0, 1.0, 0.0, 1.0, 0.0, 1.0, 1.0, 0.0, 1.0, 0.0, 0.0, 1.0, 1.0, 0.0, 1.0, 0.0, 0.0, 1.0, 0.0, 0.0, 0.0, 0.0, 1.0, 1.0, 1.0, 1.0, 0.0, 1.0, 0.0, 1.0, 1.0, 0.0, 1.0, 0.0, 0.0, 0.0, 1.0, 1.0, 1.0, 1.0, 0.0, 0.0, 0.0, 0.0, 0.0, 0.0, 1.0, 1.0, 1.0, 1.0, 0.0, 1.0, 0.0, 1.0, 1.0, 0.0, 1.0, 0.0, 0.0, 1.0, 1.0, 0.0, 1.0, 0.0, 0.0, 1.0, 0.0, 0.0, 0.0, 0.0, 1.0, 1.0, 1.0, 1.0, 0.0, 1.0, 0.0, 1.0, 1.0, 0.0, 1.0, 0.0, 0.0, 0.0, 1.0, 1.0, 1.0, 1.0, 0.0, 0.0, 0.0, 0.0, 0.0, 0.0, 1.0, 1.0, 1.0, 1.0, 0.0, 1.0, 0.0, 1.0, 1.0, 0.0, 1.0, 0.0, 0.0, 1.0, 1.0, 0.0, 1.0, 0.0, 0.0, 1.0, 0.0, 0.0, 0.0, 0.0, 1.0, 1.0, 1.0, 1.0, 0.0, 1.0, 0.0, 1.0, 1.0, 0.0, 1.0, 0.0, 0.0, 0.0, 1.0, 1.0, 1.0, 1.0, 0.0, 0.0, 0.0, 0.0, 0.0, 0.0, 1.0, 1.0, 1.0, 1.0, 0.0, 1.0, 0.0, 1.0, 1.0, 0.0, 1.0, 0.0, 0.0, 1.0, 1.0, 0.0, 1.0, 0.0, 0.0, 1.0, 0.0])
me_cube_088.materials.append(mat_wall)
me_cube_088.use_mirror_vertex_groups = False
me_cube_088.update()
me_cube_093 = bpy.data.meshes.new('Cube.093')
me_cube_093.from_pydata([(-0.5, -0.5, -0.5), (-0.5, -0.5, 0.5), (-0.5, 0.5, -0.5), (-0.5, 0.5, 0.5), (0.5, -0.5, -0.5), (0.5, -0.5, 0.5), (0.5, 0.5, -0.5), (0.5, 0.5, 0.5), (0.5, -0.5, -0.5), (0.5, -0.5, 0.5), (0.5, 0.5, -0.5), (0.5, 0.5, 0.5), (1.5, -0.5, -0.5), (1.5, -0.5, 0.5), (1.5, 0.5, -0.5), (1.5, 0.5, 0.5), (1.5, -0.5, -0.5), (1.5, -0.5, 0.5), (1.5, 0.5, -0.5), (1.5, 0.5, 0.5), (2.5, -0.5, -0.5), (2.5, -0.5, 0.5), (2.5, 0.5, -0.5), (2.5, 0.5, 0.5), (0.5, -0.5, -1.5), (0.5, -0.5, -0.5), (0.5, 0.5, -1.5), (0.5, 0.5, -0.5), (1.5, -0.5, -1.5), (1.5, -0.5, -0.5), (1.5, 0.5, -1.5), (1.5, 0.5, -0.5), (-0.5, -0.5, -1.5), (-0.5, -0.5, -0.5), (-0.5, 0.5, -1.5), (-0.5, 0.5, -0.5), (0.5, -0.5, -1.5), (0.5, -0.5, -0.5), (0.5, 0.5, -1.5), (0.5, 0.5, -0.5), (1.5, -0.5, -1.5), (1.5, -0.5, -0.5), (1.5, 0.5, -1.5), (1.5, 0.5, -0.5), (2.5, -0.5, -1.5), (2.5, -0.5, -0.5), (2.5, 0.5, -1.5), (2.5, 0.5, -0.5)], [], [(2, 3, 7, 6), (6, 7, 5, 4), (2, 6, 4, 0), (0, 1, 3, 2), (4, 5, 1, 0), (7, 3, 1, 5), (10, 11, 15, 14), (14, 15, 13, 12), (10, 14, 12, 8), (8, 9, 11, 10), (12, 13, 9, 8), (15, 11, 9, 13), (18, 19, 23, 22), (22, 23, 21, 20), (18, 22, 20, 16), (16, 17, 19, 18), (20, 21, 17, 16), (23, 19, 17, 21), (26, 27, 31, 30), (30, 31, 29, 28), (26, 30, 28, 24), (24, 25, 27, 26), (28, 29, 25, 24), (31, 27, 25, 29), (34, 35, 39, 38), (38, 39, 37, 36), (34, 38, 36, 32), (32, 33, 35, 34), (36, 37, 33, 32), (39, 35, 33, 37), (42, 43, 47, 46), (46, 47, 45, 44), (42, 46, 44, 40), (40, 41, 43, 42), (44, 45, 41, 40), (47, 43, 41, 45)])
_uv = me_cube_093.uv_layers.new(name='UVMap')
_uv.uv.foreach_set('vector', [0.0, 0.0, 0.0, 1.0, 1.0, 1.0, 1.0, 0.0, 1.0, 0.0, 1.0, 1.0, 0.0, 1.0, 0.0, 0.0, 0.0, 1.0, 1.0, 1.0, 1.0, 0.0, 0.0, 0.0, 0.0, 0.0, 0.0, 1.0, 1.0, 1.0, 1.0, 0.0, 1.0, 0.0, 1.0, 1.0, 0.0, 1.0, 0.0, 0.0, 1.0, 1.0, 0.0, 1.0, 0.0, 0.0, 1.0, 0.0, 0.0, 0.0, 0.0, 1.0, 1.0, 1.0, 1.0, 0.0, 1.0, 0.0, 1.0, 1.0, 0.0, 1.0, 0.0, 0.0, 0.0, 1.0, 1.0, 1.0, 1.0, 0.0, 0.0, 0.0, 0.0, 0.0, 0.0, 1.0, 1.0, 1.0, 1.0, 0.0, 1.0, 0.0, 1.0, 1.0, 0.0, 1.0, 0.0, 0.0, 1.0, 1.0, 0.0, 1.0, 0.0, 0.0, 1.0, 0.0, 0.0, 0.0, 0.0, 1.0, 1.0, 1.0, 1.0, 0.0, 1.0, 0.0, 1.0, 1.0, 0.0, 1.0, 0.0, 0.0, 0.0, 1.0, 1.0, 1.0, 1.0, 0.0, 0.0, 0.0, 0.0, 0.0, 0.0, 1.0, 1.0, 1.0, 1.0, 0.0, 1.0, 0.0, 1.0, 1.0, 0.0, 1.0, 0.0, 0.0, 1.0, 1.0, 0.0, 1.0, 0.0, 0.0, 1.0, 0.0, 0.0, 0.0, 0.0, 1.0, 1.0, 1.0, 1.0, 0.0, 1.0, 0.0, 1.0, 1.0, 0.0, 1.0, 0.0, 0.0, 0.0, 1.0, 1.0, 1.0, 1.0, 0.0, 0.0, 0.0, 0.0, 0.0, 0.0, 1.0, 1.0, 1.0, 1.0, 0.0, 1.0, 0.0, 1.0, 1.0, 0.0, 1.0, 0.0, 0.0, 1.0, 1.0, 0.0, 1.0, 0.0, 0.0, 1.0, 0.0, 0.0, 0.0, 0.0, 1.0, 1.0, 1.0, 1.0, 0.0, 1.0, 0.0, 1.0, 1.0, 0.0, 1.0, 0.0, 0.0, 0.0, 1.0, 1.0, 1.0, 1.0, 0.0, 0.0, 0.0, 0.0, 0.0, 0.0, 1.0, 1.0, 1.0, 1.0, 0.0, 1.0, 0.0, 1.0, 1.0, 0.0, 1.0, 0.0, 0.0, 1.0, 1.0, 0.0, 1.0, 0.0, 0.0, 1.0, 0.0, 0.0, 0.0, 0.0, 1.0, 1.0, 1.0, 1.0, 0.0, 1.0, 0.0, 1.0, 1.0, 0.0, 1.0, 0.0, 0.0, 0.0, 1.0, 1.0, 1.0, 1.0, 0.0, 0.0, 0.0, 0.0, 0.0, 0.0, 1.0, 1.0, 1.0, 1.0, 0.0, 1.0, 0.0, 1.0, 1.0, 0.0, 1.0, 0.0, 0.0, 1.0, 1.0, 0.0, 1.0, 0.0, 0.0, 1.0, 0.0])
me_cube_093.materials.append(mat_blue)
me_cube_093.use_mirror_vertex_groups = False
me_cube_093.update()

# ---- objects
ob_real_glass = bpy.data.objects.new('real glass', me_cube_074)
ob_copper = bpy.data.objects.new('copper', me_cube_075)
ob_point = bpy.data.objects.new('Point', light_point)
ob_spot = bpy.data.objects.new('Spot', light_spot)
ob_camera = bpy.data.objects.new('Camera', cam_camera)
ob_camera_001 = bpy.data.objects.new('Camera.001', cam_camera_001)
ob_camera_002 = bpy.data.objects.new('Camera.002', cam_camera_002)
ob_camera_003 = bpy.data.objects.new('Camera.003', cam_camera_003)
ob_stone = bpy.data.objects.new('stone', me_cube_042)
ob_roof = bpy.data.objects.new('roof', me_cube_098)
ob_edge = bpy.data.objects.new('edge', me_cube_044)
ob_front = bpy.data.objects.new('front', me_cube_050)
ob_right = bpy.data.objects.new('right', me_cube_072)
ob_back = bpy.data.objects.new('back', me_cube_088)
ob_left_blue = bpy.data.objects.new('left blue', me_cube_093)

# ---- transforms, parenting, visibility, modifiers, constraints
ob_real_glass.location = (-1.0, 1.0, 0.0)
ob_real_glass.lock_rotations_4d = False
ob_real_glass.empty_display_type = 'ARROWS'
ob_real_glass.visible_camera = False
ob_real_glass.lineart.crease_threshold = 0.0
ob_copper.location = (1.0, -1.0, 0.0)
ob_copper.lock_rotations_4d = False
ob_copper.empty_display_type = 'ARROWS'
ob_copper.visible_camera = False
ob_copper.lineart.crease_threshold = 0.0
ob_point.location = (-2.314, 1.644, 0.5044)
ob_point.hide_render = True
ob_spot.location = (2.315, 0.29, 0.8517)
ob_spot.rotation_euler = (-1.362, -0.41, -0.644)
ob_camera.location = (0.0, 0.0, 10.0)
ob_camera.rotation_euler = (0.0, 0.0, -1.571)
ob_camera.lock_rotations_4d = False
ob_camera.empty_display_type = 'ARROWS'
ob_camera.color = (0.0, 0.0, 0.0, 0.0)
ob_camera.display_type = 'WIRE'
ob_camera.lineart.crease_threshold = 0.0
ob_camera_001.location = (-2.0, 3.0, 0.5)
ob_camera_001.rotation_euler = (1.148, 0.0, -2.15)
ob_camera_001.lock_rotations_4d = False
ob_camera_001.empty_display_type = 'ARROWS'
ob_camera_001.color = (0.0, 0.0, 0.0, 0.0)
ob_camera_001.display_type = 'WIRE'
ob_camera_001.lineart.crease_threshold = 0.0
ob_camera_002.location = (0.0, 0.0, 10.0)
ob_camera_002.rotation_euler = (0.0, 0.0, -1.571)
ob_camera_002.lock_rotations_4d = False
ob_camera_002.empty_display_type = 'ARROWS'
ob_camera_002.color = (0.0, 0.0, 0.0, 0.0)
ob_camera_002.display_type = 'WIRE'
ob_camera_002.lineart.crease_threshold = 0.0
ob_camera_003.location = (-10.0, 0.0, 0.0)
ob_camera_003.rotation_euler = (1.571, 0.0, -1.571)
ob_camera_003.lock_rotations_4d = False
ob_camera_003.empty_display_type = 'ARROWS'
ob_camera_003.color = (0.0, 0.0, 0.0, 0.0)
ob_camera_003.display_type = 'WIRE'
ob_camera_003.lineart.crease_threshold = 0.0
ob_stone.location = (-2.0, 1.0, -1.5)
ob_stone.lock_rotations_4d = False
ob_stone.empty_display_type = 'ARROWS'
ob_stone.lineart.crease_threshold = 0.0
ob_roof.location = (0.0, 2.0, 1.5)
ob_roof.lock_rotations_4d = False
ob_roof.empty_display_type = 'ARROWS'
ob_roof.visible_camera = False
ob_roof.lineart.crease_threshold = 0.0
ob_edge.location = (1.0, 1.0, -0.5)
ob_edge.lock_rotations_4d = False
ob_edge.empty_display_type = 'ARROWS'
ob_edge.lineart.crease_threshold = 0.0
ob_front.location = (3.0, -1.0, 0.5)
ob_front.lock_rotations_4d = False
ob_front.empty_display_type = 'ARROWS'
ob_front.lineart.crease_threshold = 0.0
ob_right.location = (2.0, -3.0, 0.5)
ob_right.lock_rotations_4d = False
ob_right.empty_display_type = 'ARROWS'
ob_right.lineart.crease_threshold = 0.0
ob_back.location = (-3.0, -2.0, -0.5)
ob_back.lock_rotations_4d = False
ob_back.empty_display_type = 'ARROWS'
ob_back.visible_camera = False
ob_back.lineart.crease_threshold = 0.0
ob_left_blue.location = (-2.0, 3.0, 0.5)
ob_left_blue.lock_rotations_4d = False
ob_left_blue.empty_display_type = 'ARROWS'
ob_left_blue.lineart.crease_threshold = 0.0

# ---- collection membership
scene.collection.objects.link(ob_real_glass)
scene.collection.objects.link(ob_copper)
scene.collection.objects.link(ob_point)
scene.collection.objects.link(ob_spot)
col_collection.objects.link(ob_camera)
col_collection.objects.link(ob_camera_001)
col_collection.objects.link(ob_camera_002)
col_collection.objects.link(ob_camera_003)
col_top_bototm.objects.link(ob_stone)
col_top_bototm.objects.link(ob_roof)
col_wall.objects.link(ob_edge)
col_wall.objects.link(ob_front)
col_wall.objects.link(ob_right)
col_wall.objects.link(ob_back)
col_wall.objects.link(ob_left_blue)

# ---- scene / render settings (as saved in the file)
scene.camera = ob_camera_002
scene.frame_start = 1; scene.frame_end = 30; scene.frame_set(1)
scene.render.engine = 'CYCLES'
scene.render.image_settings.file_format = 'FFMPEG'
scene.render.image_settings.color_mode = 'RGB'
scene.render.resolution_x = 240
scene.render.resolution_y = 240
scene.render.fps = 10
scene.render.film_transparent = True
scene.cycles.use_denoising = False
scene.cycles.samples = 512
bpy.context.view_layer.update()
